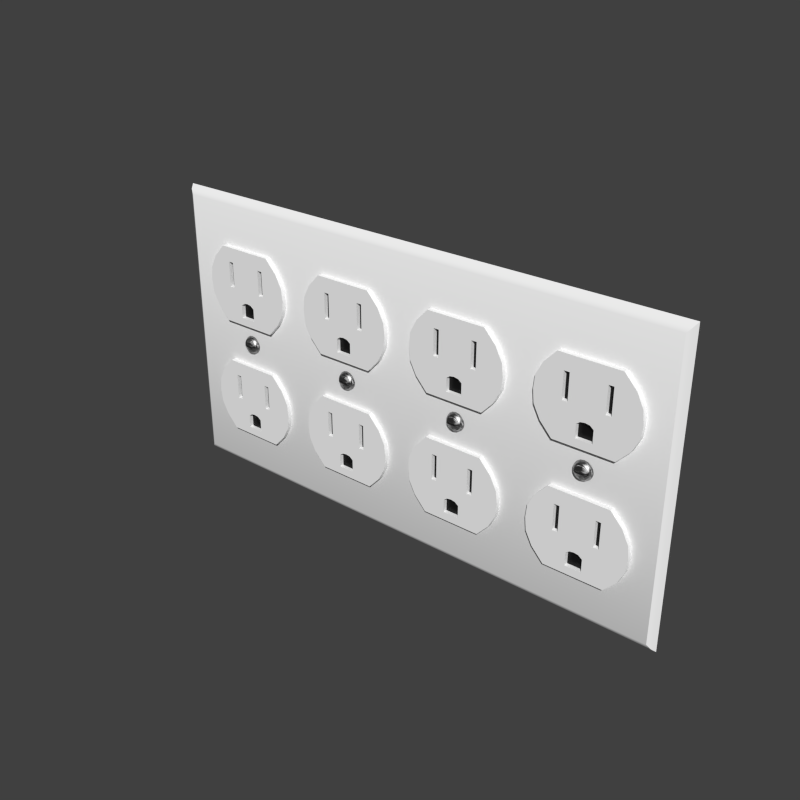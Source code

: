 # Source: Outlet_4-Gang.blend  (saved by Blender 3.0.42; exported with 4.5.12 LTS)
import bpy
from mathutils import Matrix  # noqa: F401  (used for matrix-valued properties, if any)

bpy.ops.wm.read_factory_settings(use_empty=True)
scene = bpy.context.scene
scene.name = 'Scene'

# ---- collections
col_collection_1 = bpy.data.collections.new('Collection 1'); scene.collection.children.link(col_collection_1)

# ---- materials (node trees are filled in below, after node groups)
mat_gloss_white_plastic = bpy.data.materials.new('Gloss White Plastic')
mat_gloss_white_plastic.alpha_threshold = 0.0
mat_gloss_white_plastic.roughness = 0.5
mat_gloss_white_plastic.line_color = (0.0, 0.0, 0.0, 1.0)
mat_stainless_steel = bpy.data.materials.new('Stainless Steel')
mat_stainless_steel.alpha_threshold = 0.0
mat_stainless_steel.roughness = 0.5
mat_stainless_steel.line_color = (0.0, 0.0, 0.0, 1.0)
mat_black_plastic = bpy.data.materials.new('Black Plastic')
mat_black_plastic.alpha_threshold = 0.0
mat_black_plastic.roughness = 0.5
mat_black_plastic.line_color = (0.0, 0.0, 0.0, 1.0)

# ---- node groups
ng_brushed = bpy.data.node_groups.new('Brushed', 'ShaderNodeTree')
_s = ng_brushed.interface.new_socket(name='Color', in_out='OUTPUT', socket_type='NodeSocketColor')
_s = ng_brushed.interface.new_socket(name='Vector', in_out='INPUT', socket_type='NodeSocketVector')
_s.min_value = -1.0
_s.max_value = 1.0
_s = ng_brushed.interface.new_socket(name='Scale', in_out='INPUT', socket_type='NodeSocketFloat')
_s.default_value = 15.0
_s.min_value = -1000.0
_s.max_value = 1000.0
_N = ng_brushed.nodes; _L = ng_brushed.links
n0 = _N.new('ShaderNodeMapping'); n0.name = 'Mapping'; n0.location = (-294, 153)
n0.inputs[3].default_value = (0.1, 1000.0, 1.0)
n1 = _N.new('ShaderNodeValToRGB'); n1.name = 'ColorRamp.002'; n1.location = (311, 4)
n1.color_ramp.interpolation = 'B_SPLINE'
while len(n1.color_ramp.elements) > 1: n1.color_ramp.elements.remove(n1.color_ramp.elements[-1])
n1.color_ramp.elements[0].position = 0.1136; n1.color_ramp.elements[0].color = (0.0, 0.0, 0.0, 1.0)
_e = n1.color_ramp.elements.new(0.4955); _e.color = (0.1708, 0.1708, 0.1708, 0.5074)
_e = n1.color_ramp.elements.new(1.0); _e.color = (1.0, 1.0, 1.0, 0.0)
n2 = _N.new('NodeGroupOutput'); n2.name = 'Group Output'; n2.location = (636, 29)
n3 = _N.new('ShaderNodeTexNoise'); n3.name = 'Noise Texture'; n3.location = (52, -12)
n3.width = 150
n3.inputs[3].default_value = 1.0
n3.inputs[8].default_value = 8.0
n4 = _N.new('NodeGroupInput'); n4.name = 'Group Input'; n4.location = (-508, 131)
_L.new(n4.outputs[0], n0.inputs[0])
_L.new(n0.outputs[0], n3.inputs[0])
_L.new(n3.outputs[0], n1.inputs[0])
_L.new(n1.outputs[0], n2.inputs[0])
_L.new(n4.outputs[1], n3.inputs[2])
n2.is_active_output = True

# ---- material node trees
mat_gloss_white_plastic.use_nodes = True; mat_gloss_white_plastic.node_tree.nodes.clear()
_N = mat_gloss_white_plastic.node_tree.nodes; _L = mat_gloss_white_plastic.node_tree.links
n0 = _N.new('ShaderNodeOutputMaterial'); n0.name = 'Material Output'; n0.location = (300, 300)
n0.width = 120
n1 = _N.new('ShaderNodeBsdfDiffuse'); n1.name = 'Diffuse BSDF'; n1.location = (-113, 376)
n1.inputs[0].default_value = (0.9425, 0.9425, 0.9425, 1.0)
n2 = _N.new('ShaderNodeMixShader'); n2.name = 'Mix Shader'; n2.location = (95, 307)
n2.width = 150
n2.inputs[0].default_value = 0.02
n3 = _N.new('ShaderNodeBsdfAnisotropic'); n3.name = 'Glossy BSDF'; n3.location = (-112, 226)
n3.distribution = 'BECKMANN'
n3.inputs[1].default_value = 0.3162
_L.new(n1.outputs[0], n2.inputs[1])
_L.new(n3.outputs[0], n2.inputs[2])
_L.new(n2.outputs[0], n0.inputs[0])
n0.is_active_output = True
mat_stainless_steel.use_nodes = True; mat_stainless_steel.node_tree.nodes.clear()
_N = mat_stainless_steel.node_tree.nodes; _L = mat_stainless_steel.node_tree.links
n0 = _N.new('ShaderNodeLayerWeight'); n0.name = 'Layer Weight'; n0.location = (114, 494)
n0.width = 150
n0.inputs[0].default_value = 0.15
n1 = _N.new('ShaderNodeMixShader'); n1.name = 'Mix Shader'; n1.location = (316, 430)
n1.width = 137
n2 = _N.new('ShaderNodeBsdfAnisotropic'); n2.name = 'Glossy BSDF.001'; n2.location = (94, 224)
n2.width = 169
n2.distribution = 'BECKMANN'
n2.inputs[1].default_value = 0.4472
n3 = _N.new('ShaderNodeBsdfAnisotropic'); n3.name = 'Glossy BSDF'; n3.location = (101, 387)
n3.width = 168
n3.distribution = 'BECKMANN'
n3.inputs[1].default_value = 0.4472
n4 = _N.new('ShaderNodeValToRGB'); n4.name = 'ColorRamp'; n4.location = (-310, 466)
n4.color_ramp.interpolation = 'B_SPLINE'
while len(n4.color_ramp.elements) > 1: n4.color_ramp.elements.remove(n4.color_ramp.elements[-1])
n4.color_ramp.elements[0].position = 0.0; n4.color_ramp.elements[0].color = (0.438, 0.438, 0.438, 1.0)
_e = n4.color_ramp.elements.new(1.0); _e.color = (0.1008, 0.1008, 0.1008, 1.0)
n5 = _N.new('ShaderNodeFresnel'); n5.name = 'Fresnel'; n5.location = (-566, 368)
n5.width = 124
n5.inputs[0].default_value = 2.45
n6 = _N.new('ShaderNodeBump'); n6.name = 'Bump'; n6.location = (-106, 232)
n6.width = 150
n6.inputs[0].default_value = 1.2
n6.inputs[1].default_value = 0.1
n6.inputs[2].default_value = 1.0
n7 = _N.new('ShaderNodeGamma'); n7.name = 'Gamma'; n7.location = (-287, 197)
n7.inputs[1].default_value = 9.0
n8 = _N.new('ShaderNodeOutputMaterial'); n8.name = 'Material Output'; n8.location = (486, 423)
n8.width = 120
n9 = _N.new('ShaderNodeTexCoord'); n9.name = 'Texture Coordinate'; n9.location = (-644, 237)
n9.width = 150
n10 = _N.new('ShaderNodeGroup'); n10.name = 'Group'; n10.location = (-459, 205)
n10.width = 142
n10.node_tree = ng_brushed
n10.inputs[1].default_value = 1.0
_L.new(n3.outputs[0], n1.inputs[1])
_L.new(n1.outputs[0], n8.inputs[0])
_L.new(n2.outputs[0], n1.inputs[2])
_L.new(n0.outputs[1], n1.inputs[0])
_L.new(n6.outputs[0], n3.inputs[4])
_L.new(n6.outputs[0], n2.inputs[4])
_L.new(n4.outputs[0], n3.inputs[0])
_L.new(n7.outputs[0], n6.inputs[3])
_L.new(n10.outputs[0], n7.inputs[0])
_L.new(n5.outputs[0], n4.inputs[0])
_L.new(n9.outputs[3], n10.inputs[0])
n8.is_active_output = True
mat_black_plastic.use_nodes = True; mat_black_plastic.node_tree.nodes.clear()
_N = mat_black_plastic.node_tree.nodes; _L = mat_black_plastic.node_tree.links
n0 = _N.new('ShaderNodeOutputMaterial'); n0.name = 'Material Output'; n0.location = (300, 300)
n0.width = 120
n1 = _N.new('ShaderNodeBsdfDiffuse'); n1.name = 'Diffuse BSDF'; n1.location = (-113, 376)
n1.inputs[0].default_value = (0.007938, 0.007938, 0.007938, 1.0)
n2 = _N.new('ShaderNodeMixShader'); n2.name = 'Mix Shader'; n2.location = (95, 307)
n2.width = 150
n2.inputs[0].default_value = 0.02
n3 = _N.new('ShaderNodeBsdfAnisotropic'); n3.name = 'Glossy BSDF'; n3.location = (-112, 226)
n3.distribution = 'BECKMANN'
n3.inputs[1].default_value = 0.3162
_L.new(n1.outputs[0], n2.inputs[1])
_L.new(n3.outputs[0], n2.inputs[2])
_L.new(n2.outputs[0], n0.inputs[0])
n0.is_active_output = True

# ---- world
world_world = bpy.data.worlds.new('World'); scene.world = world_world
world_world.color = (0.05088, 0.05088, 0.05088)
world_world.use_sun_shadow = False
world_world.sun_shadow_jitter_overblur = 0.0
world_world.cycles.sampling_method = 'MANUAL'
world_world.cycles.sample_map_resolution = 256

# ---- meshes
me_socket = bpy.data.meshes.new('Socket')
me_socket.from_pydata([(0.02947, -0.002786, 0.06048), (0.02829, -0.002786, 0.0597), (0.0275, -0.002786, 0.05853), (0.02722, -0.002786, 0.05715), (0.0275, -0.002786, 0.05577), (0.02829, -0.002786, 0.0546), (0.02947, -0.002786, 0.05382), (0.02858, -0.003814, 0.0549), (0.02789, -0.003814, 0.05593), (0.02764, -0.003814, 0.05715), (0.02789, -0.003814, 0.05837), (0.02858, -0.003814, 0.0594), (0.02963, -0.003814, 0.06009), (0.02963, -0.003814, 0.05421), (0.02889, -0.004316, 0.0552), (0.02829, -0.004316, 0.05609), (0.02814, -0.004316, 0.05715), (0.02829, -0.004316, 0.05821), (0.02889, -0.004316, 0.0591), (0.02979, -0.004316, 0.0597), (0.02979, -0.004316, 0.0546), (0.03006, -0.005079, 0.05669), (0.02904, -0.005079, 0.05669), (0.02904, -0.005079, 0.05761), (0.03006, -0.005079, 0.05761), (0.03043, -0.005079, 0.05761), (0.03043, -0.005079, 0.05669), (0.02904, -0.004316, 0.05761), (0.03006, -0.004316, 0.05761), (0.03043, -0.004316, 0.05761), (0.03043, -0.004316, 0.05669), (0.02732, -0.002786, 0.05646), (0.02773, -0.003814, 0.05654), (0.02814, -0.004316, 0.05768), (0.02773, -0.003814, 0.05776), (0.02732, -0.002786, 0.05784), (0.02904, -0.004316, 0.05715), (0.03006, -0.004316, 0.05715), (0.03043, -0.004316, 0.05715), (0.02904, -0.004316, 0.05669), (0.03006, -0.004316, 0.05669), (0.02814, -0.004316, 0.05662), (0.02819, -0.002786, 0.05715), (0.03086, -0.002786, 0.05715), (0.03086, -0.002786, 0.06075), (0.03225, -0.002786, 0.06048), (0.03343, -0.002786, 0.0597), (0.03422, -0.002786, 0.05853), (0.0345, -0.002786, 0.05715), (0.03422, -0.002786, 0.05577), (0.03343, -0.002786, 0.0546), (0.03225, -0.002786, 0.05382), (0.03086, -0.002786, 0.05355), (0.03314, -0.003814, 0.0549), (0.03383, -0.003814, 0.05593), (0.03408, -0.003814, 0.05715), (0.03383, -0.003814, 0.05837), (0.03314, -0.003814, 0.0594), (0.03209, -0.003814, 0.06009), (0.03086, -0.003814, 0.06034), (0.03209, -0.003814, 0.05421), (0.03086, -0.003814, 0.05396), (0.03283, -0.004316, 0.0552), (0.03343, -0.004316, 0.05609), (0.03358, -0.004316, 0.05715), (0.03343, -0.004316, 0.05821), (0.03283, -0.004316, 0.0591), (0.03193, -0.004316, 0.0597), (0.03086, -0.004316, 0.05991), (0.03193, -0.004316, 0.0546), (0.03086, -0.004316, 0.05439), (0.03166, -0.005079, 0.05669), (0.03268, -0.005079, 0.05669), (0.03268, -0.005079, 0.05761), (0.03166, -0.005079, 0.05761), (0.0313, -0.005079, 0.05761), (0.03086, -0.005079, 0.05761), (0.0313, -0.005079, 0.05669), (0.03086, -0.005079, 0.05669), (0.03268, -0.004316, 0.05761), (0.03166, -0.004316, 0.05761), (0.0313, -0.004316, 0.05761), (0.03086, -0.004316, 0.05761), (0.0313, -0.004316, 0.05669), (0.03086, -0.004316, 0.05669), (0.0344, -0.002786, 0.05646), (0.03399, -0.003814, 0.05654), (0.03358, -0.004316, 0.05768), (0.03399, -0.003814, 0.05776), (0.0344, -0.002786, 0.05784), (0.03268, -0.004316, 0.05715), (0.03166, -0.004316, 0.05715), (0.0313, -0.004316, 0.05715), (0.03086, -0.004316, 0.05715), (0.03268, -0.004316, 0.05669), (0.03166, -0.004316, 0.05669), (0.03358, -0.004316, 0.05662), (0.03353, -0.002786, 0.05715), (0.01951, -0.002589, 0.01777), (0.01951, -0.002589, 0.04788), (0.01178, -0.002589, 0.03283), (0.01231, -0.002589, 0.02781), (0.01489, -0.002589, 0.02279), (0.01231, -0.002589, 0.03785), (0.01489, -0.002589, 0.04286), (0.02222, -0.002589, 0.01777), (0.02222, -0.002589, 0.04788), (0.02222, -0.002683, 0.03209), (0.02917, -0.002589, 0.04788), (0.02222, -0.002683, 0.03785), (0.02222, -0.002683, 0.04213), (0.02774, -0.002589, 0.01777), (0.02429, -0.002589, 0.04788), (0.02429, -0.002683, 0.03209), (0.02774, -0.002683, 0.02079), (0.02774, -0.002683, 0.02582), (0.02429, -0.002683, 0.03785), (0.02429, -0.002683, 0.04213), (0.01951, -0.004372, 0.01777), (0.01951, -0.004372, 0.04788), (0.01178, -0.004372, 0.03283), (0.01231, -0.004372, 0.02781), (0.01489, -0.004372, 0.02279), (0.01231, -0.004372, 0.03785), (0.01489, -0.004372, 0.04286), (0.02222, -0.004372, 0.01777), (0.02222, -0.004372, 0.04788), (0.02222, -0.004372, 0.03209), (0.02222, -0.004372, 0.02079), (0.02222, -0.004372, 0.02719), (0.02222, -0.004372, 0.03785), (0.02222, -0.004372, 0.04213), (0.02774, -0.004372, 0.01777), (0.02429, -0.004372, 0.04788), (0.02429, -0.004372, 0.03209), (0.02774, -0.004372, 0.02079), (0.02774, -0.004372, 0.02582), (0.02429, -0.004372, 0.03785), (0.02429, -0.004372, 0.04213), (0.02917, -0.002683, 0.02691), (0.02917, -0.004372, 0.04788), (0.02917, -0.004372, 0.03209), (0.02917, -0.004372, 0.02691), (0.02917, -0.004372, 0.03785), (0.02917, -0.004372, 0.04213), (0.03086, -0.002589, 0.04788), (0.03086, -0.002589, 0.01777), (0.04221, -0.002589, 0.01777), (0.04221, -0.002589, 0.04788), (0.04994, -0.002589, 0.03283), (0.03086, -0.002683, 0.02719), (0.03086, -0.002683, 0.02079), (0.04941, -0.002589, 0.02781), (0.04683, -0.002589, 0.02279), (0.04941, -0.002589, 0.03785), (0.04683, -0.002589, 0.04286), (0.0395, -0.002589, 0.01777), (0.0395, -0.002589, 0.04788), (0.0395, -0.002683, 0.03209), (0.03255, -0.002589, 0.04788), (0.0395, -0.002683, 0.03785), (0.0395, -0.002683, 0.04213), (0.03398, -0.002589, 0.01777), (0.03743, -0.002589, 0.04788), (0.03743, -0.002683, 0.03209), (0.03398, -0.002683, 0.02079), (0.03398, -0.002683, 0.02582), (0.03743, -0.002683, 0.03785), (0.03743, -0.002683, 0.04213), (0.03086, -0.004372, 0.04788), (0.03086, -0.004372, 0.01777), (0.04221, -0.004372, 0.01777), (0.04221, -0.004372, 0.04788), (0.03086, -0.004372, 0.03209), (0.04994, -0.004372, 0.03283), (0.03086, -0.004372, 0.02719), (0.03086, -0.004372, 0.02079), (0.04941, -0.004372, 0.02781), (0.04683, -0.004372, 0.02279), (0.03086, -0.004372, 0.03785), (0.03086, -0.004372, 0.04213), (0.04941, -0.004372, 0.03785), (0.04683, -0.004372, 0.04286), (0.0395, -0.004372, 0.01777), (0.0395, -0.004372, 0.04788), (0.0395, -0.004372, 0.03209), (0.0395, -0.004372, 0.02079), (0.0395, -0.004372, 0.02719), (0.0395, -0.004372, 0.03785), (0.0395, -0.004372, 0.04213), (0.03398, -0.004372, 0.01777), (0.03743, -0.004372, 0.04788), (0.03743, -0.004372, 0.03209), (0.03398, -0.004372, 0.02079), (0.03398, -0.004372, 0.02582), (0.03743, -0.004372, 0.03785), (0.03743, -0.004372, 0.04213), (0.03255, -0.002683, 0.02691), (0.03255, -0.004372, 0.04788), (0.03255, -0.004372, 0.03209), (0.03255, -0.004372, 0.02691), (0.03255, -0.004372, 0.03785), (0.03255, -0.004372, 0.04213), (0.03086, -0.002683, 0.02582), (0.01951, -0.002589, 0.06495), (0.01951, -0.002589, 0.09506), (0.01178, -0.002589, 0.08001), (0.01231, -0.002589, 0.07499), (0.01489, -0.002589, 0.06997), (0.01231, -0.002589, 0.08502), (0.01489, -0.002589, 0.09004), (0.02222, -0.002589, 0.06495), (0.02222, -0.002589, 0.09506), (0.02222, -0.002683, 0.07927), (0.02917, -0.002589, 0.09506), (0.02222, -0.002683, 0.08502), (0.02222, -0.002683, 0.0893), (0.02774, -0.002589, 0.06495), (0.02429, -0.002589, 0.09506), (0.02429, -0.002683, 0.07927), (0.02774, -0.002683, 0.06796), (0.02774, -0.002683, 0.073), (0.02429, -0.002683, 0.08502), (0.02429, -0.002683, 0.0893), (0.01951, -0.004372, 0.06495), (0.01951, -0.004372, 0.09506), (0.01178, -0.004372, 0.08001), (0.01231, -0.004372, 0.07499), (0.01489, -0.004372, 0.06997), (0.01231, -0.004372, 0.08502), (0.01489, -0.004372, 0.09004), (0.02222, -0.004372, 0.06495), (0.02222, -0.004372, 0.09506), (0.02222, -0.004372, 0.07927), (0.02222, -0.004372, 0.06796), (0.02222, -0.004372, 0.07437), (0.02222, -0.004372, 0.08502), (0.02222, -0.004372, 0.0893), (0.02774, -0.004372, 0.06495), (0.02429, -0.004372, 0.09506), (0.02774, -0.004372, 0.06796), (0.02774, -0.004372, 0.073), (0.02429, -0.004372, 0.08502), (0.02429, -0.004372, 0.0893), (0.02917, -0.002683, 0.07409), (0.02917, -0.004372, 0.09506), (0.02917, -0.004372, 0.07927), (0.02917, -0.004372, 0.07409), (0.02917, -0.004372, 0.08502), (0.02917, -0.004372, 0.0893), (0.02429, -0.002589, 0.06495), (0.02256, -0.002683, 0.07927), (0.02429, -0.004372, 0.06495), (0.02429, -0.004372, 0.07927), (0.02429, -0.004372, 0.06796), (0.02429, -0.004372, 0.07368), (0.03086, -0.002589, 0.09506), (0.03086, -0.002589, 0.06495), (0.04221, -0.002589, 0.06495), (0.04221, -0.002589, 0.09506), (0.04994, -0.002589, 0.08001), (0.03086, -0.002683, 0.07437), (0.03086, -0.002683, 0.06796), (0.04941, -0.002589, 0.07499), (0.04683, -0.002589, 0.06997), (0.04941, -0.002589, 0.08502), (0.04683, -0.002589, 0.09004), (0.0395, -0.002589, 0.06495), (0.0395, -0.002589, 0.09506), (0.0395, -0.002683, 0.07927), (0.03255, -0.002589, 0.09506), (0.0395, -0.002683, 0.08502), (0.0395, -0.002683, 0.0893), (0.03398, -0.002589, 0.06495), (0.03743, -0.002589, 0.09506), (0.03743, -0.002683, 0.07927), (0.03398, -0.002683, 0.06796), (0.03398, -0.002683, 0.073), (0.03743, -0.002683, 0.08502), (0.03743, -0.002683, 0.0893), (0.03086, -0.004372, 0.09506), (0.03086, -0.004372, 0.06495), (0.04221, -0.004372, 0.06495), (0.04221, -0.004372, 0.09506), (0.03086, -0.004372, 0.07927), (0.04994, -0.004372, 0.08001), (0.03086, -0.004372, 0.07437), (0.03086, -0.004372, 0.06796), (0.04941, -0.004372, 0.07499), (0.04683, -0.004372, 0.06997), (0.03086, -0.004372, 0.08502), (0.03086, -0.004372, 0.0893), (0.04941, -0.004372, 0.08502), (0.04683, -0.004372, 0.09004), (0.0395, -0.004372, 0.06495), (0.0395, -0.004372, 0.09506), (0.0395, -0.004372, 0.07927), (0.0395, -0.004372, 0.06796), (0.0395, -0.004372, 0.07437), (0.0395, -0.004372, 0.08502), (0.0395, -0.004372, 0.0893), (0.03398, -0.004372, 0.06495), (0.03743, -0.004372, 0.09506), (0.03398, -0.004372, 0.06796), (0.03398, -0.004372, 0.073), (0.03743, -0.004372, 0.08502), (0.03743, -0.004372, 0.0893), (0.03255, -0.002683, 0.07409), (0.03255, -0.004372, 0.09506), (0.03255, -0.004372, 0.07927), (0.03255, -0.004372, 0.07409), (0.03255, -0.004372, 0.08502), (0.03255, -0.004372, 0.0893), (0.03086, -0.002683, 0.073), (0.03743, -0.002589, 0.06495), (0.03916, -0.002683, 0.07927), (0.03743, -0.004372, 0.06495), (0.03743, -0.004372, 0.07927), (0.03743, -0.004372, 0.06796), (0.03743, -0.004372, 0.07368), (4.188e-08, 1.386e-06, -7.488e-08), (4.188e-08, 1.386e-06, 0.1143), (0.002483, -0.002589, 0.003288), (0.001037, -0.001721, 0.001578), (0.001037, -0.001721, 0.1127), (0.002483, -0.002589, 0.111), (0.2083, 1.386e-06, -7.488e-08), (0.2083, 1.386e-06, 0.1143), (0.2058, -0.002589, 0.003288), (0.2072, -0.001721, 0.001578), (0.2072, -0.001721, 0.1127), (0.2058, -0.002589, 0.111), (0.1272, -0.002786, 0.06048), (0.126, -0.002786, 0.0597), (0.1252, -0.002786, 0.05853), (0.1249, -0.002786, 0.05715), (0.1252, -0.002786, 0.05577), (0.126, -0.002786, 0.0546), (0.1272, -0.002786, 0.05382), (0.1263, -0.003814, 0.0549), (0.1256, -0.003814, 0.05593), (0.1254, -0.003814, 0.05715), (0.1256, -0.003814, 0.05837), (0.1263, -0.003814, 0.0594), (0.1273, -0.003814, 0.06009), (0.1273, -0.003814, 0.05421), (0.1266, -0.004316, 0.0552), (0.126, -0.004316, 0.05609), (0.1259, -0.004316, 0.05715), (0.126, -0.004316, 0.05821), (0.1266, -0.004316, 0.0591), (0.1275, -0.004316, 0.0597), (0.1275, -0.004316, 0.0546), (0.1278, -0.005079, 0.05669), (0.1268, -0.005079, 0.05669), (0.1268, -0.005079, 0.05761), (0.1278, -0.005079, 0.05761), (0.1281, -0.005079, 0.05761), (0.1281, -0.005079, 0.05669), (0.1268, -0.004316, 0.05761), (0.1278, -0.004316, 0.05761), (0.1281, -0.004316, 0.05761), (0.1281, -0.004316, 0.05669), (0.125, -0.002786, 0.05646), (0.1254, -0.003814, 0.05654), (0.1259, -0.004316, 0.05768), (0.1254, -0.003814, 0.05776), (0.125, -0.002786, 0.05784), (0.1268, -0.004316, 0.05715), (0.1278, -0.004316, 0.05715), (0.1281, -0.004316, 0.05715), (0.1268, -0.004316, 0.05669), (0.1278, -0.004316, 0.05669), (0.1259, -0.004316, 0.05662), (0.1259, -0.002786, 0.05715), (0.1286, -0.002786, 0.05715), (0.1286, -0.002786, 0.06075), (0.13, -0.002786, 0.06048), (0.1311, -0.002786, 0.0597), (0.1319, -0.002786, 0.05853), (0.1322, -0.002786, 0.05715), (0.1319, -0.002786, 0.05577), (0.1311, -0.002786, 0.0546), (0.13, -0.002786, 0.05382), (0.1286, -0.002786, 0.05355), (0.1308, -0.003814, 0.0549), (0.1315, -0.003814, 0.05593), (0.1318, -0.003814, 0.05715), (0.1315, -0.003814, 0.05837), (0.1308, -0.003814, 0.0594), (0.1298, -0.003814, 0.06009), (0.1286, -0.003814, 0.06034), (0.1298, -0.003814, 0.05421), (0.1286, -0.003814, 0.05396), (0.1305, -0.004316, 0.0552), (0.1311, -0.004316, 0.05609), (0.1313, -0.004316, 0.05715), (0.1311, -0.004316, 0.05821), (0.1305, -0.004316, 0.0591), (0.1296, -0.004316, 0.0597), (0.1286, -0.004316, 0.05991), (0.1296, -0.004316, 0.0546), (0.1286, -0.004316, 0.05439), (0.1294, -0.005079, 0.05669), (0.1304, -0.005079, 0.05669), (0.1304, -0.005079, 0.05761), (0.1294, -0.005079, 0.05761), (0.129, -0.005079, 0.05761), (0.1286, -0.005079, 0.05761), (0.129, -0.005079, 0.05669), (0.1286, -0.005079, 0.05669), (0.1304, -0.004316, 0.05761), (0.1294, -0.004316, 0.05761), (0.129, -0.004316, 0.05761), (0.1286, -0.004316, 0.05761), (0.129, -0.004316, 0.05669), (0.1286, -0.004316, 0.05669), (0.1321, -0.002786, 0.05646), (0.1317, -0.003814, 0.05654), (0.1313, -0.004316, 0.05768), (0.1317, -0.003814, 0.05776), (0.1321, -0.002786, 0.05784), (0.1304, -0.004316, 0.05715), (0.1294, -0.004316, 0.05715), (0.129, -0.004316, 0.05715), (0.1286, -0.004316, 0.05715), (0.1304, -0.004316, 0.05669), (0.1294, -0.004316, 0.05669), (0.1313, -0.004316, 0.05662), (0.1312, -0.002786, 0.05715), (0.1172, -0.002589, 0.01777), (0.1172, -0.002589, 0.04788), (0.1095, -0.002589, 0.03283), (0.11, -0.002589, 0.02781), (0.1126, -0.002589, 0.02279), (0.11, -0.002589, 0.03785), (0.1126, -0.002589, 0.04286), (0.1199, -0.002589, 0.01777), (0.1199, -0.002589, 0.04788), (0.1199, -0.002683, 0.03209), (0.1269, -0.002589, 0.04788), (0.1199, -0.002683, 0.03785), (0.1199, -0.002683, 0.04213), (0.1255, -0.002589, 0.01777), (0.122, -0.002589, 0.04788), (0.122, -0.002683, 0.03209), (0.1255, -0.002683, 0.02079), (0.1255, -0.002683, 0.02582), (0.122, -0.002683, 0.03785), (0.122, -0.002683, 0.04213), (0.1172, -0.004372, 0.01777), (0.1172, -0.004372, 0.04788), (0.1095, -0.004372, 0.03283), (0.11, -0.004372, 0.02781), (0.1126, -0.004372, 0.02279), (0.11, -0.004372, 0.03785), (0.1126, -0.004372, 0.04286), (0.1199, -0.004372, 0.01777), (0.1199, -0.004372, 0.04788), (0.1199, -0.004372, 0.03209), (0.1199, -0.004372, 0.02079), (0.1199, -0.004372, 0.02719), (0.1199, -0.004372, 0.03785), (0.1199, -0.004372, 0.04213), (0.1255, -0.004372, 0.01777), (0.122, -0.004372, 0.04788), (0.122, -0.004372, 0.03209), (0.1255, -0.004372, 0.02079), (0.1255, -0.004372, 0.02582), (0.122, -0.004372, 0.03785), (0.122, -0.004372, 0.04213), (0.1269, -0.002683, 0.02691), (0.1269, -0.004372, 0.04788), (0.1269, -0.004372, 0.03209), (0.1269, -0.004372, 0.02691), (0.1269, -0.004372, 0.03785), (0.1269, -0.004372, 0.04213), (0.1286, -0.002589, 0.04788), (0.1286, -0.002589, 0.01777), (0.1399, -0.002589, 0.01777), (0.1399, -0.002589, 0.04788), (0.1477, -0.002589, 0.03283), (0.1286, -0.002683, 0.02719), (0.1286, -0.002683, 0.02079), (0.1471, -0.002589, 0.02781), (0.1445, -0.002589, 0.02279), (0.1471, -0.002589, 0.03785), (0.1445, -0.002589, 0.04286), (0.1372, -0.002589, 0.01777), (0.1372, -0.002589, 0.04788), (0.1372, -0.002683, 0.03209), (0.1303, -0.002589, 0.04788), (0.1372, -0.002683, 0.03785), (0.1372, -0.002683, 0.04213), (0.1317, -0.002589, 0.01777), (0.1351, -0.002589, 0.04788), (0.1351, -0.002683, 0.03209), (0.1317, -0.002683, 0.02079), (0.1317, -0.002683, 0.02582), (0.1351, -0.002683, 0.03785), (0.1351, -0.002683, 0.04213), (0.1286, -0.004372, 0.04788), (0.1286, -0.004372, 0.01777), (0.1399, -0.004372, 0.01777), (0.1399, -0.004372, 0.04788), (0.1286, -0.004372, 0.03209), (0.1477, -0.004372, 0.03283), (0.1286, -0.004372, 0.02719), (0.1286, -0.004372, 0.02079), (0.1471, -0.004372, 0.02781), (0.1445, -0.004372, 0.02279), (0.1286, -0.004372, 0.03785), (0.1286, -0.004372, 0.04213), (0.1471, -0.004372, 0.03785), (0.1445, -0.004372, 0.04286), (0.1372, -0.004372, 0.01777), (0.1372, -0.004372, 0.04788), (0.1372, -0.004372, 0.03209), (0.1372, -0.004372, 0.02079), (0.1372, -0.004372, 0.02719), (0.1372, -0.004372, 0.03785), (0.1372, -0.004372, 0.04213), (0.1317, -0.004372, 0.01777), (0.1351, -0.004372, 0.04788), (0.1351, -0.004372, 0.03209), (0.1317, -0.004372, 0.02079), (0.1317, -0.004372, 0.02582), (0.1351, -0.004372, 0.03785), (0.1351, -0.004372, 0.04213), (0.1303, -0.002683, 0.02691), (0.1303, -0.004372, 0.04788), (0.1303, -0.004372, 0.03209), (0.1303, -0.004372, 0.02691), (0.1303, -0.004372, 0.03785), (0.1303, -0.004372, 0.04213), (0.1286, -0.002683, 0.02582), (0.1172, -0.002589, 0.06495), (0.1172, -0.002589, 0.09506), (0.1095, -0.002589, 0.08001), (0.11, -0.002589, 0.07499), (0.1126, -0.002589, 0.06997), (0.11, -0.002589, 0.08502), (0.1126, -0.002589, 0.09004), (0.1199, -0.002589, 0.06495), (0.1199, -0.002589, 0.09506), (0.1199, -0.002683, 0.07927), (0.1269, -0.002589, 0.09506), (0.1199, -0.002683, 0.08502), (0.1199, -0.002683, 0.0893), (0.1255, -0.002589, 0.06495), (0.122, -0.002589, 0.09506), (0.122, -0.002683, 0.07927), (0.1255, -0.002683, 0.06796), (0.1255, -0.002683, 0.073), (0.122, -0.002683, 0.08502), (0.122, -0.002683, 0.0893), (0.1172, -0.004372, 0.06495), (0.1172, -0.004372, 0.09506), (0.1095, -0.004372, 0.08001), (0.11, -0.004372, 0.07499), (0.1126, -0.004372, 0.06997), (0.11, -0.004372, 0.08502), (0.1126, -0.004372, 0.09004), (0.1199, -0.004372, 0.06495), (0.1199, -0.004372, 0.09506), (0.1199, -0.004372, 0.07927), (0.1199, -0.004372, 0.06796), (0.1199, -0.004372, 0.07437), (0.1199, -0.004372, 0.08502), (0.1199, -0.004372, 0.0893), (0.1255, -0.004372, 0.06495), (0.122, -0.004372, 0.09506), (0.1255, -0.004372, 0.06796), (0.1255, -0.004372, 0.073), (0.122, -0.004372, 0.08502), (0.122, -0.004372, 0.0893), (0.1269, -0.002683, 0.07409), (0.1269, -0.004372, 0.09506), (0.1269, -0.004372, 0.07927), (0.1269, -0.004372, 0.07409), (0.1269, -0.004372, 0.08502), (0.1269, -0.004372, 0.0893), (0.122, -0.002589, 0.06495), (0.1203, -0.002683, 0.07927), (0.122, -0.004372, 0.06495), (0.122, -0.004372, 0.07927), (0.122, -0.004372, 0.06796), (0.122, -0.004372, 0.07368), (0.1286, -0.002589, 0.09506), (0.1286, -0.002589, 0.06495), (0.1399, -0.002589, 0.06495), (0.1399, -0.002589, 0.09506), (0.1477, -0.002589, 0.08001), (0.1286, -0.002683, 0.07437), (0.1286, -0.002683, 0.06796), (0.1471, -0.002589, 0.07499), (0.1445, -0.002589, 0.06997), (0.1471, -0.002589, 0.08502), (0.1445, -0.002589, 0.09004), (0.1372, -0.002589, 0.06495), (0.1372, -0.002589, 0.09506), (0.1372, -0.002683, 0.07927), (0.1303, -0.002589, 0.09506), (0.1372, -0.002683, 0.08502), (0.1372, -0.002683, 0.0893), (0.1317, -0.002589, 0.06495), (0.1351, -0.002589, 0.09506), (0.1351, -0.002683, 0.07927), (0.1317, -0.002683, 0.06796), (0.1317, -0.002683, 0.073), (0.1351, -0.002683, 0.08502), (0.1351, -0.002683, 0.0893), (0.1286, -0.004372, 0.09506), (0.1286, -0.004372, 0.06495), (0.1399, -0.004372, 0.06495), (0.1399, -0.004372, 0.09506), (0.1286, -0.004372, 0.07927), (0.1477, -0.004372, 0.08001), (0.1286, -0.004372, 0.07437), (0.1286, -0.004372, 0.06796), (0.1471, -0.004372, 0.07499), (0.1445, -0.004372, 0.06997), (0.1286, -0.004372, 0.08502), (0.1286, -0.004372, 0.0893), (0.1471, -0.004372, 0.08502), (0.1445, -0.004372, 0.09004), (0.1372, -0.004372, 0.06495), (0.1372, -0.004372, 0.09506), (0.1372, -0.004372, 0.07927), (0.1372, -0.004372, 0.06796), (0.1372, -0.004372, 0.07437), (0.1372, -0.004372, 0.08502), (0.1372, -0.004372, 0.0893), (0.1317, -0.004372, 0.06495), (0.1351, -0.004372, 0.09506), (0.1317, -0.004372, 0.06796), (0.1317, -0.004372, 0.073), (0.1351, -0.004372, 0.08502), (0.1351, -0.004372, 0.0893), (0.1303, -0.002683, 0.07409), (0.1303, -0.004372, 0.09506), (0.1303, -0.004372, 0.07927), (0.1303, -0.004372, 0.07409), (0.1303, -0.004372, 0.08502), (0.1303, -0.004372, 0.0893), (0.1286, -0.002683, 0.073), (0.1351, -0.002589, 0.06495), (0.1369, -0.002683, 0.07927), (0.1351, -0.004372, 0.06495), (0.1351, -0.004372, 0.07927), (0.1351, -0.004372, 0.06796), (0.1351, -0.004372, 0.07368), (0.07832, -0.002786, 0.06048), (0.07714, -0.002786, 0.0597), (0.07635, -0.002786, 0.05853), (0.07608, -0.002786, 0.05715), (0.07635, -0.002786, 0.05577), (0.07714, -0.002786, 0.0546), (0.07832, -0.002786, 0.05382), (0.07744, -0.003814, 0.0549), (0.07674, -0.003814, 0.05593), (0.0765, -0.003814, 0.05715), (0.07674, -0.003814, 0.05837), (0.07744, -0.003814, 0.0594), (0.07848, -0.003814, 0.06009), (0.07848, -0.003814, 0.05421), (0.07775, -0.004316, 0.0552), (0.07714, -0.004316, 0.05609), (0.07699, -0.004316, 0.05715), (0.07714, -0.004316, 0.05821), (0.07775, -0.004316, 0.0591), (0.07865, -0.004316, 0.0597), (0.07865, -0.004316, 0.0546), (0.07891, -0.005079, 0.05669), (0.0779, -0.005079, 0.05669), (0.0779, -0.005079, 0.05761), (0.07891, -0.005079, 0.05761), (0.07928, -0.005079, 0.05761), (0.07928, -0.005079, 0.05669), (0.0779, -0.004316, 0.05761), (0.07891, -0.004316, 0.05761), (0.07928, -0.004316, 0.05761), (0.07928, -0.004316, 0.05669), (0.07618, -0.002786, 0.05646), (0.07658, -0.003814, 0.05654), (0.07699, -0.004316, 0.05768), (0.07658, -0.003814, 0.05776), (0.07618, -0.002786, 0.05784), (0.0779, -0.004316, 0.05715), (0.07891, -0.004316, 0.05715), (0.07928, -0.004316, 0.05715), (0.0779, -0.004316, 0.05669), (0.07891, -0.004316, 0.05669), (0.07699, -0.004316, 0.05662), (0.07705, -0.002786, 0.05715), (0.07972, -0.002786, 0.05715), (0.07972, -0.002786, 0.06075), (0.08111, -0.002786, 0.06048), (0.08229, -0.002786, 0.0597), (0.08308, -0.002786, 0.05853), (0.08335, -0.002786, 0.05715), (0.08308, -0.002786, 0.05577), (0.08229, -0.002786, 0.0546), (0.08111, -0.002786, 0.05382), (0.07972, -0.002786, 0.05355), (0.08199, -0.003814, 0.0549), (0.08269, -0.003814, 0.05593), (0.08294, -0.003814, 0.05715), (0.08269, -0.003814, 0.05837), (0.08199, -0.003814, 0.0594), (0.08095, -0.003814, 0.06009), (0.07972, -0.003814, 0.06034), (0.08095, -0.003814, 0.05421), (0.07972, -0.003814, 0.05396), (0.08169, -0.004316, 0.0552), (0.08229, -0.004316, 0.05609), (0.08244, -0.004316, 0.05715), (0.08229, -0.004316, 0.05821), (0.08169, -0.004316, 0.0591), (0.08078, -0.004316, 0.0597), (0.07972, -0.004316, 0.05991), (0.08078, -0.004316, 0.0546), (0.07972, -0.004316, 0.05439), (0.08052, -0.005079, 0.05669), (0.08153, -0.005079, 0.05669), (0.08153, -0.005079, 0.05761), (0.08052, -0.005079, 0.05761), (0.08015, -0.005079, 0.05761), (0.07972, -0.005079, 0.05761), (0.08015, -0.005079, 0.05669), (0.07972, -0.005079, 0.05669), (0.08153, -0.004316, 0.05761), (0.08052, -0.004316, 0.05761), (0.08015, -0.004316, 0.05761), (0.07972, -0.004316, 0.05761), (0.08015, -0.004316, 0.05669), (0.07972, -0.004316, 0.05669), (0.08325, -0.002786, 0.05646), (0.08285, -0.003814, 0.05654), (0.08244, -0.004316, 0.05768), (0.08285, -0.003814, 0.05776), (0.08325, -0.002786, 0.05784), (0.08153, -0.004316, 0.05715), (0.08052, -0.004316, 0.05715), (0.08015, -0.004316, 0.05715), (0.07972, -0.004316, 0.05715), (0.08153, -0.004316, 0.05669), (0.08052, -0.004316, 0.05669), (0.08244, -0.004316, 0.05662), (0.08239, -0.002786, 0.05715), (0.06837, -0.002589, 0.01777), (0.06837, -0.002589, 0.04788), (0.06063, -0.002589, 0.03283), (0.06116, -0.002589, 0.02781), (0.06374, -0.002589, 0.02279), (0.06116, -0.002589, 0.03785), (0.06374, -0.002589, 0.04286), (0.07108, -0.002589, 0.01777), (0.07108, -0.002589, 0.04788), (0.07108, -0.002683, 0.03209), (0.07802, -0.002589, 0.04788), (0.07108, -0.002683, 0.03785), (0.07108, -0.002683, 0.04213), (0.0766, -0.002589, 0.01777), (0.07314, -0.002589, 0.04788), (0.07314, -0.002683, 0.03209), (0.0766, -0.002683, 0.02079), (0.0766, -0.002683, 0.02582), (0.07314, -0.002683, 0.03785), (0.07314, -0.002683, 0.04213), (0.06837, -0.004372, 0.01777), (0.06837, -0.004372, 0.04788), (0.06063, -0.004372, 0.03283), (0.06116, -0.004372, 0.02781), (0.06374, -0.004372, 0.02279), (0.06116, -0.004372, 0.03785), (0.06374, -0.004372, 0.04286), (0.07108, -0.004372, 0.01777), (0.07108, -0.004372, 0.04788), (0.07108, -0.004372, 0.03209), (0.07108, -0.004372, 0.02079), (0.07108, -0.004372, 0.02719), (0.07108, -0.004372, 0.03785), (0.07108, -0.004372, 0.04213), (0.0766, -0.004372, 0.01777), (0.07314, -0.004372, 0.04788), (0.07314, -0.004372, 0.03209), (0.0766, -0.004372, 0.02079), (0.0766, -0.004372, 0.02582), (0.07314, -0.004372, 0.03785), (0.07314, -0.004372, 0.04213), (0.07802, -0.002683, 0.02691), (0.07802, -0.004372, 0.04788), (0.07802, -0.004372, 0.03209), (0.07802, -0.004372, 0.02691), (0.07802, -0.004372, 0.03785), (0.07802, -0.004372, 0.04213), (0.07972, -0.002589, 0.04788), (0.07972, -0.002589, 0.01777), (0.09106, -0.002589, 0.01777), (0.09106, -0.002589, 0.04788), (0.0988, -0.002589, 0.03283), (0.07972, -0.002683, 0.02719), (0.07972, -0.002683, 0.02079), (0.09827, -0.002589, 0.02781), (0.09569, -0.002589, 0.02279), (0.09827, -0.002589, 0.03785), (0.09569, -0.002589, 0.04286), (0.08835, -0.002589, 0.01777), (0.08835, -0.002589, 0.04788), (0.08835, -0.002683, 0.03209), (0.08141, -0.002589, 0.04788), (0.08835, -0.002683, 0.03785), (0.08835, -0.002683, 0.04213), (0.08283, -0.002589, 0.01777), (0.08629, -0.002589, 0.04788), (0.08629, -0.002683, 0.03209), (0.08283, -0.002683, 0.02079), (0.08283, -0.002683, 0.02582), (0.08629, -0.002683, 0.03785), (0.08629, -0.002683, 0.04213), (0.07972, -0.004372, 0.04788), (0.07972, -0.004372, 0.01777), (0.09106, -0.004372, 0.01777), (0.09106, -0.004372, 0.04788), (0.07972, -0.004372, 0.03209), (0.0988, -0.004372, 0.03283), (0.07972, -0.004372, 0.02719), (0.07972, -0.004372, 0.02079), (0.09827, -0.004372, 0.02781), (0.09569, -0.004372, 0.02279), (0.07972, -0.004372, 0.03785), (0.07972, -0.004372, 0.04213), (0.09827, -0.004372, 0.03785), (0.09569, -0.004372, 0.04286), (0.08835, -0.004372, 0.01777), (0.08835, -0.004372, 0.04788), (0.08835, -0.004372, 0.03209), (0.08835, -0.004372, 0.02079), (0.08835, -0.004372, 0.02719), (0.08835, -0.004372, 0.03785), (0.08835, -0.004372, 0.04213), (0.08283, -0.004372, 0.01777), (0.08629, -0.004372, 0.04788), (0.08629, -0.004372, 0.03209), (0.08283, -0.004372, 0.02079), (0.08283, -0.004372, 0.02582), (0.08629, -0.004372, 0.03785), (0.08629, -0.004372, 0.04213), (0.08141, -0.002683, 0.02691), (0.08141, -0.004372, 0.04788), (0.08141, -0.004372, 0.03209), (0.08141, -0.004372, 0.02691), (0.08141, -0.004372, 0.03785), (0.08141, -0.004372, 0.04213), (0.07972, -0.002683, 0.02582), (0.06837, -0.002589, 0.06495), (0.06837, -0.002589, 0.09506), (0.06063, -0.002589, 0.08001), (0.06116, -0.002589, 0.07499), (0.06374, -0.002589, 0.06997), (0.06116, -0.002589, 0.08502), (0.06374, -0.002589, 0.09004), (0.07108, -0.002589, 0.06495), (0.07108, -0.002589, 0.09506), (0.07108, -0.002683, 0.07927), (0.07802, -0.002589, 0.09506), (0.07108, -0.002683, 0.08502), (0.07108, -0.002683, 0.0893), (0.0766, -0.002589, 0.06495), (0.07314, -0.002589, 0.09506), (0.07314, -0.002683, 0.07927), (0.0766, -0.002683, 0.06796), (0.0766, -0.002683, 0.073), (0.07314, -0.002683, 0.08502), (0.07314, -0.002683, 0.0893), (0.06837, -0.004372, 0.06495), (0.06837, -0.004372, 0.09506), (0.06063, -0.004372, 0.08001), (0.06116, -0.004372, 0.07499), (0.06374, -0.004372, 0.06997), (0.06116, -0.004372, 0.08502), (0.06374, -0.004372, 0.09004), (0.07108, -0.004372, 0.06495), (0.07108, -0.004372, 0.09506), (0.07108, -0.004372, 0.07927), (0.07108, -0.004372, 0.06796), (0.07108, -0.004372, 0.07437), (0.07108, -0.004372, 0.08502), (0.07108, -0.004372, 0.0893), (0.0766, -0.004372, 0.06495), (0.07314, -0.004372, 0.09506), (0.0766, -0.004372, 0.06796), (0.0766, -0.004372, 0.073), (0.07314, -0.004372, 0.08502), (0.07314, -0.004372, 0.0893), (0.07802, -0.002683, 0.07409), (0.07802, -0.004372, 0.09506), (0.07802, -0.004372, 0.07927), (0.07802, -0.004372, 0.07409), (0.07802, -0.004372, 0.08502), (0.07802, -0.004372, 0.0893), (0.07314, -0.002589, 0.06495), (0.07142, -0.002683, 0.07927), (0.07314, -0.004372, 0.06495), (0.07314, -0.004372, 0.07927), (0.07314, -0.004372, 0.06796), (0.07314, -0.004372, 0.07368), (0.07972, -0.002589, 0.09506), (0.07972, -0.002589, 0.06495), (0.09106, -0.002589, 0.06495), (0.09106, -0.002589, 0.09506), (0.0988, -0.002589, 0.08001), (0.07972, -0.002683, 0.07437), (0.07972, -0.002683, 0.06796), (0.09827, -0.002589, 0.07499), (0.09569, -0.002589, 0.06997), (0.09827, -0.002589, 0.08502), (0.09569, -0.002589, 0.09004), (0.08835, -0.002589, 0.06495), (0.08835, -0.002589, 0.09506), (0.08835, -0.002683, 0.07927), (0.08141, -0.002589, 0.09506), (0.08835, -0.002683, 0.08502), (0.08835, -0.002683, 0.0893), (0.08283, -0.002589, 0.06495), (0.08629, -0.002589, 0.09506), (0.08629, -0.002683, 0.07927), (0.08283, -0.002683, 0.06796), (0.08283, -0.002683, 0.073), (0.08629, -0.002683, 0.08502), (0.08629, -0.002683, 0.0893), (0.07972, -0.004372, 0.09506), (0.07972, -0.004372, 0.06495), (0.09106, -0.004372, 0.06495), (0.09106, -0.004372, 0.09506), (0.07972, -0.004372, 0.07927), (0.0988, -0.004372, 0.08001), (0.07972, -0.004372, 0.07437), (0.07972, -0.004372, 0.06796), (0.09827, -0.004372, 0.07499), (0.09569, -0.004372, 0.06997), (0.07972, -0.004372, 0.08502), (0.07972, -0.004372, 0.0893), (0.09827, -0.004372, 0.08502), (0.09569, -0.004372, 0.09004), (0.08835, -0.004372, 0.06495), (0.08835, -0.004372, 0.09506), (0.08835, -0.004372, 0.07927), (0.08835, -0.004372, 0.06796), (0.08835, -0.004372, 0.07437), (0.08835, -0.004372, 0.08502), (0.08835, -0.004372, 0.0893), (0.08283, -0.004372, 0.06495), (0.08629, -0.004372, 0.09506), (0.08283, -0.004372, 0.06796), (0.08283, -0.004372, 0.073), (0.08629, -0.004372, 0.08502), (0.08629, -0.004372, 0.0893), (0.08141, -0.002683, 0.07409), (0.08141, -0.004372, 0.09506), (0.08141, -0.004372, 0.07927), (0.08141, -0.004372, 0.07409), (0.08141, -0.004372, 0.08502), (0.08141, -0.004372, 0.0893), (0.07972, -0.002683, 0.073), (0.08629, -0.002589, 0.06495), (0.08801, -0.002683, 0.07927), (0.08629, -0.004372, 0.06495), (0.08629, -0.004372, 0.07927), (0.08629, -0.004372, 0.06796), (0.08629, -0.004372, 0.07368), (0.1768, -0.002786, 0.06048), (0.1756, -0.002786, 0.0597), (0.1748, -0.002786, 0.05853), (0.1745, -0.002786, 0.05715), (0.1748, -0.002786, 0.05577), (0.1756, -0.002786, 0.0546), (0.1768, -0.002786, 0.05382), (0.1759, -0.003814, 0.0549), (0.1752, -0.003814, 0.05593), (0.175, -0.003814, 0.05715), (0.1752, -0.003814, 0.05837), (0.1759, -0.003814, 0.0594), (0.1769, -0.003814, 0.06009), (0.1769, -0.003814, 0.05421), (0.1762, -0.004316, 0.0552), (0.1756, -0.004316, 0.05609), (0.1755, -0.004316, 0.05715), (0.1756, -0.004316, 0.05821), (0.1762, -0.004316, 0.0591), (0.1771, -0.004316, 0.0597), (0.1771, -0.004316, 0.0546), (0.1774, -0.005079, 0.05669), (0.1764, -0.005079, 0.05669), (0.1764, -0.005079, 0.05761), (0.1774, -0.005079, 0.05761), (0.1777, -0.005079, 0.05761), (0.1777, -0.005079, 0.05669), (0.1764, -0.004316, 0.05761), (0.1774, -0.004316, 0.05761), (0.1777, -0.004316, 0.05761), (0.1777, -0.004316, 0.05669), (0.1746, -0.002786, 0.05646), (0.175, -0.003814, 0.05654), (0.1755, -0.004316, 0.05768), (0.175, -0.003814, 0.05776), (0.1746, -0.002786, 0.05784), (0.1764, -0.004316, 0.05715), (0.1774, -0.004316, 0.05715), (0.1777, -0.004316, 0.05715), (0.1764, -0.004316, 0.05669), (0.1774, -0.004316, 0.05669), (0.1755, -0.004316, 0.05662), (0.1755, -0.002786, 0.05715), (0.1782, -0.002786, 0.05715), (0.1782, -0.002786, 0.06075), (0.1796, -0.002786, 0.06048), (0.1808, -0.002786, 0.0597), (0.1815, -0.002786, 0.05853), (0.1818, -0.002786, 0.05715), (0.1815, -0.002786, 0.05577), (0.1808, -0.002786, 0.0546), (0.1796, -0.002786, 0.05382), (0.1782, -0.002786, 0.05355), (0.1805, -0.003814, 0.0549), (0.1812, -0.003814, 0.05593), (0.1814, -0.003814, 0.05715), (0.1812, -0.003814, 0.05837), (0.1805, -0.003814, 0.0594), (0.1794, -0.003814, 0.06009), (0.1782, -0.003814, 0.06034), (0.1794, -0.003814, 0.05421), (0.1782, -0.003814, 0.05396), (0.1802, -0.004316, 0.0552), (0.1808, -0.004316, 0.05609), (0.1809, -0.004316, 0.05715), (0.1808, -0.004316, 0.05821), (0.1802, -0.004316, 0.0591), (0.1792, -0.004316, 0.0597), (0.1782, -0.004316, 0.05991), (0.1792, -0.004316, 0.0546), (0.1782, -0.004316, 0.05439), (0.179, -0.005079, 0.05669), (0.18, -0.005079, 0.05669), (0.18, -0.005079, 0.05761), (0.179, -0.005079, 0.05761), (0.1786, -0.005079, 0.05761), (0.1782, -0.005079, 0.05761), (0.1786, -0.005079, 0.05669), (0.1782, -0.005079, 0.05669), (0.18, -0.004316, 0.05761), (0.179, -0.004316, 0.05761), (0.1786, -0.004316, 0.05761), (0.1782, -0.004316, 0.05761), (0.1786, -0.004316, 0.05669), (0.1782, -0.004316, 0.05669), (0.1817, -0.002786, 0.05646), (0.1813, -0.003814, 0.05654), (0.1809, -0.004316, 0.05768), (0.1813, -0.003814, 0.05776), (0.1817, -0.002786, 0.05784), (0.18, -0.004316, 0.05715), (0.179, -0.004316, 0.05715), (0.1786, -0.004316, 0.05715), (0.1782, -0.004316, 0.05715), (0.18, -0.004316, 0.05669), (0.179, -0.004316, 0.05669), (0.1809, -0.004316, 0.05662), (0.1809, -0.002786, 0.05715), (0.1668, -0.002589, 0.01777), (0.1668, -0.002589, 0.04788), (0.1591, -0.002589, 0.03283), (0.1596, -0.002589, 0.02781), (0.1622, -0.002589, 0.02279), (0.1596, -0.002589, 0.03785), (0.1622, -0.002589, 0.04286), (0.1695, -0.002589, 0.01777), (0.1695, -0.002589, 0.04788), (0.1695, -0.002683, 0.03209), (0.1765, -0.002589, 0.04788), (0.1695, -0.002683, 0.03785), (0.1695, -0.002683, 0.04213), (0.1751, -0.002589, 0.01777), (0.1716, -0.002589, 0.04788), (0.1716, -0.002683, 0.03209), (0.1751, -0.002683, 0.02079), (0.1751, -0.002683, 0.02582), (0.1716, -0.002683, 0.03785), (0.1716, -0.002683, 0.04213), (0.1668, -0.004372, 0.01777), (0.1668, -0.004372, 0.04788), (0.1591, -0.004372, 0.03283), (0.1596, -0.004372, 0.02781), (0.1622, -0.004372, 0.02279), (0.1596, -0.004372, 0.03785), (0.1622, -0.004372, 0.04286), (0.1695, -0.004372, 0.01777), (0.1695, -0.004372, 0.04788), (0.1695, -0.004372, 0.03209), (0.1695, -0.004372, 0.02079), (0.1695, -0.004372, 0.02719), (0.1695, -0.004372, 0.03785), (0.1695, -0.004372, 0.04213), (0.1751, -0.004372, 0.01777), (0.1716, -0.004372, 0.04788), (0.1716, -0.004372, 0.03209), (0.1751, -0.004372, 0.02079), (0.1751, -0.004372, 0.02582), (0.1716, -0.004372, 0.03785), (0.1716, -0.004372, 0.04213), (0.1765, -0.002683, 0.02691), (0.1765, -0.004372, 0.04788), (0.1765, -0.004372, 0.03209), (0.1765, -0.004372, 0.02691), (0.1765, -0.004372, 0.03785), (0.1765, -0.004372, 0.04213), (0.1782, -0.002589, 0.04788), (0.1782, -0.002589, 0.01777), (0.1895, -0.002589, 0.01777), (0.1895, -0.002589, 0.04788), (0.1973, -0.002589, 0.03283), (0.1782, -0.002683, 0.02719), (0.1782, -0.002683, 0.02079), (0.1967, -0.002589, 0.02781), (0.1942, -0.002589, 0.02279), (0.1967, -0.002589, 0.03785), (0.1942, -0.002589, 0.04286), (0.1868, -0.002589, 0.01777), (0.1868, -0.002589, 0.04788), (0.1868, -0.002683, 0.03209), (0.1799, -0.002589, 0.04788), (0.1868, -0.002683, 0.03785), (0.1868, -0.002683, 0.04213), (0.1813, -0.002589, 0.01777), (0.1848, -0.002589, 0.04788), (0.1848, -0.002683, 0.03209), (0.1813, -0.002683, 0.02079), (0.1813, -0.002683, 0.02582), (0.1848, -0.002683, 0.03785), (0.1848, -0.002683, 0.04213), (0.1782, -0.004372, 0.04788), (0.1782, -0.004372, 0.01777), (0.1895, -0.004372, 0.01777), (0.1895, -0.004372, 0.04788), (0.1782, -0.004372, 0.03209), (0.1973, -0.004372, 0.03283), (0.1782, -0.004372, 0.02719), (0.1782, -0.004372, 0.02079), (0.1967, -0.004372, 0.02781), (0.1942, -0.004372, 0.02279), (0.1782, -0.004372, 0.03785), (0.1782, -0.004372, 0.04213), (0.1967, -0.004372, 0.03785), (0.1942, -0.004372, 0.04286), (0.1868, -0.004372, 0.01777), (0.1868, -0.004372, 0.04788), (0.1868, -0.004372, 0.03209), (0.1868, -0.004372, 0.02079), (0.1868, -0.004372, 0.02719), (0.1868, -0.004372, 0.03785), (0.1868, -0.004372, 0.04213), (0.1813, -0.004372, 0.01777), (0.1848, -0.004372, 0.04788), (0.1848, -0.004372, 0.03209), (0.1813, -0.004372, 0.02079), (0.1813, -0.004372, 0.02582), (0.1848, -0.004372, 0.03785), (0.1848, -0.004372, 0.04213), (0.1799, -0.002683, 0.02691), (0.1799, -0.004372, 0.04788), (0.1799, -0.004372, 0.03209), (0.1799, -0.004372, 0.02691), (0.1799, -0.004372, 0.03785), (0.1799, -0.004372, 0.04213), (0.1782, -0.002683, 0.02582), (0.1668, -0.002589, 0.06495), (0.1668, -0.002589, 0.09506), (0.1591, -0.002589, 0.08001), (0.1596, -0.002589, 0.07499), (0.1622, -0.002589, 0.06997), (0.1596, -0.002589, 0.08502), (0.1622, -0.002589, 0.09004), (0.1695, -0.002589, 0.06495), (0.1695, -0.002589, 0.09506), (0.1695, -0.002683, 0.07927), (0.1765, -0.002589, 0.09506), (0.1695, -0.002683, 0.08502), (0.1695, -0.002683, 0.0893), (0.1751, -0.002589, 0.06495), (0.1716, -0.002589, 0.09506), (0.1716, -0.002683, 0.07927), (0.1751, -0.002683, 0.06796), (0.1751, -0.002683, 0.073), (0.1716, -0.002683, 0.08502), (0.1716, -0.002683, 0.0893), (0.1668, -0.004372, 0.06495), (0.1668, -0.004372, 0.09506), (0.1591, -0.004372, 0.08001), (0.1596, -0.004372, 0.07499), (0.1622, -0.004372, 0.06997), (0.1596, -0.004372, 0.08502), (0.1622, -0.004372, 0.09004), (0.1695, -0.004372, 0.06495), (0.1695, -0.004372, 0.09506), (0.1695, -0.004372, 0.07927), (0.1695, -0.004372, 0.06796), (0.1695, -0.004372, 0.07437), (0.1695, -0.004372, 0.08502), (0.1695, -0.004372, 0.0893), (0.1751, -0.004372, 0.06495), (0.1716, -0.004372, 0.09506), (0.1751, -0.004372, 0.06796), (0.1751, -0.004372, 0.073), (0.1716, -0.004372, 0.08502), (0.1716, -0.004372, 0.0893), (0.1765, -0.002683, 0.07409), (0.1765, -0.004372, 0.09506), (0.1765, -0.004372, 0.07927), (0.1765, -0.004372, 0.07409), (0.1765, -0.004372, 0.08502), (0.1765, -0.004372, 0.0893), (0.1716, -0.002589, 0.06495), (0.1699, -0.002683, 0.07927), (0.1716, -0.004372, 0.06495), (0.1716, -0.004372, 0.07927), (0.1716, -0.004372, 0.06796), (0.1716, -0.004372, 0.07368), (0.1782, -0.002589, 0.09506), (0.1782, -0.002589, 0.06495), (0.1895, -0.002589, 0.06495), (0.1895, -0.002589, 0.09506), (0.1973, -0.002589, 0.08001), (0.1782, -0.002683, 0.07437), (0.1782, -0.002683, 0.06796), (0.1967, -0.002589, 0.07499), (0.1942, -0.002589, 0.06997), (0.1967, -0.002589, 0.08502), (0.1942, -0.002589, 0.09004), (0.1868, -0.002589, 0.06495), (0.1868, -0.002589, 0.09506), (0.1868, -0.002683, 0.07927), (0.1799, -0.002589, 0.09506), (0.1868, -0.002683, 0.08502), (0.1868, -0.002683, 0.0893), (0.1813, -0.002589, 0.06495), (0.1848, -0.002589, 0.09506), (0.1848, -0.002683, 0.07927), (0.1813, -0.002683, 0.06796), (0.1813, -0.002683, 0.073), (0.1848, -0.002683, 0.08502), (0.1848, -0.002683, 0.0893), (0.1782, -0.004372, 0.09506), (0.1782, -0.004372, 0.06495), (0.1895, -0.004372, 0.06495), (0.1895, -0.004372, 0.09506), (0.1782, -0.004372, 0.07927), (0.1973, -0.004372, 0.08001), (0.1782, -0.004372, 0.07437), (0.1782, -0.004372, 0.06796), (0.1967, -0.004372, 0.07499), (0.1942, -0.004372, 0.06997), (0.1782, -0.004372, 0.08502), (0.1782, -0.004372, 0.0893), (0.1967, -0.004372, 0.08502), (0.1942, -0.004372, 0.09004), (0.1868, -0.004372, 0.06495), (0.1868, -0.004372, 0.09506), (0.1868, -0.004372, 0.07927), (0.1868, -0.004372, 0.06796), (0.1868, -0.004372, 0.07437), (0.1868, -0.004372, 0.08502), (0.1868, -0.004372, 0.0893), (0.1813, -0.004372, 0.06495), (0.1848, -0.004372, 0.09506), (0.1813, -0.004372, 0.06796), (0.1813, -0.004372, 0.073), (0.1848, -0.004372, 0.08502), (0.1848, -0.004372, 0.0893), (0.1799, -0.002683, 0.07409), (0.1799, -0.004372, 0.09506), (0.1799, -0.004372, 0.07927), (0.1799, -0.004372, 0.07409), (0.1799, -0.004372, 0.08502), (0.1799, -0.004372, 0.0893), (0.1782, -0.002683, 0.073), (0.1848, -0.002589, 0.06495), (0.1865, -0.002683, 0.07927), (0.1848, -0.004372, 0.06495), (0.1848, -0.004372, 0.07927), (0.1848, -0.004372, 0.06796), (0.1848, -0.004372, 0.07368)], [(42, 43), (97, 43), (374, 375), (429, 375), (694, 695), (749, 695), (1014, 1015), (1069, 1015)], [(35, 3, 9, 34), (4, 5, 7, 8), (44, 0, 12, 59), (6, 52, 61, 13), (1, 2, 10, 11), (31, 4, 8, 32), (5, 6, 13, 7), (0, 1, 11, 12), (11, 10, 17, 18), (13, 61, 70, 20), (59, 12, 19, 68), (8, 7, 14, 15), (34, 9, 16, 33), (12, 11, 18, 19), (7, 13, 20, 14), (18, 17, 23, 24), (20, 70, 78, 26), (68, 19, 25, 76), (15, 14, 21, 22), (26, 78, 84, 30), (19, 18, 24, 25), (14, 20, 26, 21), (24, 23, 27, 28), (76, 25, 29, 82), (25, 24, 28, 29), (3, 31, 32, 9), (10, 34, 33, 17), (2, 35, 34, 10), (33, 27, 23), (33, 23, 17), (82, 29, 38, 93), (28, 27, 36, 37), (29, 28, 37, 38), (37, 36, 39, 40), (32, 8, 15, 41), (22, 21, 40, 39), (21, 26, 30, 40), (9, 32, 41, 16), (22, 41, 15), (39, 41, 22), (27, 33, 16, 36), (36, 16, 41, 39), (93, 38, 30, 84), (38, 37, 40, 30), (89, 88, 55, 48), (49, 54, 53, 50), (44, 59, 58, 45), (51, 60, 61, 52), (46, 57, 56, 47), (85, 86, 54, 49), (50, 53, 60, 51), (45, 58, 57, 46), (57, 66, 65, 56), (60, 69, 70, 61), (59, 68, 67, 58), (54, 63, 62, 53), (88, 87, 64, 55), (58, 67, 66, 57), (53, 62, 69, 60), (66, 74, 73, 65), (69, 77, 78, 70), (68, 76, 75, 67), (63, 72, 71, 62), (77, 83, 84, 78), (67, 75, 74, 66), (62, 71, 77, 69), (74, 80, 79, 73), (76, 82, 81, 75), (75, 81, 80, 74), (48, 55, 86, 85), (56, 65, 87, 88), (47, 56, 88, 89), (87, 73, 79), (87, 65, 73), (82, 93, 92, 81), (80, 91, 90, 79), (81, 92, 91, 80), (91, 95, 94, 90), (86, 96, 63, 54), (72, 94, 95, 71), (71, 95, 83, 77), (55, 64, 96, 86), (72, 63, 96), (94, 72, 96), (79, 90, 64, 87), (90, 94, 96, 64), (93, 84, 83, 92), (92, 83, 95, 91), (101, 100, 120, 121), (117, 110, 131, 138), (105, 98, 118, 125), (114, 151, 176, 135), (146, 111, 132, 170), (113, 116, 137, 134), (98, 102, 122, 118), (100, 103, 123, 120), (109, 107, 127, 130), (111, 105, 125, 132), (102, 101, 121, 122), (99, 106, 126, 119), (139, 115, 136, 142), (108, 145, 169, 140), (116, 117, 138, 137), (144, 140, 169, 180), (142, 141, 173, 175), (132, 135, 176, 170), (141, 143, 179, 173), (143, 144, 180, 179), (124, 119, 126, 131), (121, 120, 127, 129), (118, 122, 128, 125), (122, 121, 129, 128), (120, 123, 130, 127), (123, 124, 131, 130), (131, 126, 133, 138), (129, 127, 134, 136), (125, 128, 135, 132), (128, 129, 136, 135), (107, 113, 134, 127), (104, 99, 119, 124), (115, 114, 135, 136), (106, 112, 133, 126), (110, 109, 130, 131), (103, 104, 124, 123), (150, 139, 142, 175), (112, 108, 140, 133), (138, 133, 140, 144), (136, 134, 141, 142), (134, 137, 143, 141), (137, 138, 144, 143), (114, 115, 203, 151), (115, 139, 150, 203), (109, 116, 113, 107), (110, 117, 116, 109), (152, 177, 174, 149), (168, 196, 189, 161), (156, 183, 171, 147), (165, 193, 176, 151), (146, 170, 190, 162), (164, 192, 195, 167), (147, 171, 178, 153), (149, 174, 181, 154), (160, 188, 185, 158), (162, 190, 183, 156), (153, 178, 177, 152), (148, 172, 184, 157), (197, 200, 194, 166), (159, 198, 169, 145), (167, 195, 196, 168), (202, 180, 169, 198), (200, 175, 173, 199), (190, 170, 176, 193), (199, 173, 179, 201), (201, 179, 180, 202), (182, 189, 184, 172), (177, 187, 185, 174), (171, 183, 186, 178), (178, 186, 187, 177), (174, 185, 188, 181), (181, 188, 189, 182), (189, 196, 191, 184), (187, 194, 192, 185), (183, 190, 193, 186), (186, 193, 194, 187), (158, 185, 192, 164), (155, 182, 172, 148), (166, 194, 193, 165), (157, 184, 191, 163), (161, 189, 188, 160), (154, 181, 182, 155), (150, 175, 200, 197), (163, 191, 198, 159), (196, 202, 198, 191), (194, 200, 199, 192), (192, 199, 201, 195), (195, 201, 202, 196), (165, 151, 203, 166), (166, 203, 150, 197), (160, 158, 164, 167), (161, 160, 167, 168), (207, 206, 226, 227), (223, 216, 237, 243), (211, 204, 224, 231), (220, 262, 287, 240), (257, 217, 238, 281), (204, 208, 228, 224), (206, 209, 229, 226), (215, 213, 233, 236), (250, 211, 231, 252), (208, 207, 227, 228), (205, 212, 232, 225), (244, 221, 241, 247), (214, 256, 280, 245), (222, 223, 243, 242), (249, 245, 280, 291), (247, 246, 284, 286), (238, 240, 287, 281), (246, 248, 290, 284), (248, 249, 291, 290), (230, 225, 232, 237), (227, 226, 233, 235), (224, 228, 234, 231), (228, 227, 235, 234), (226, 229, 236, 233), (229, 230, 237, 236), (237, 232, 239, 243), (252, 254, 240, 238), (254, 255, 241, 240), (210, 205, 225, 230), (221, 220, 240, 241), (212, 218, 239, 232), (216, 215, 236, 237), (209, 210, 230, 229), (261, 244, 247, 286), (218, 214, 245, 239), (243, 239, 245, 249), (242, 243, 249, 248), (220, 221, 313, 262), (221, 244, 261, 313), (215, 222, 219, 251, 213), (216, 223, 222, 215), (217, 250, 252, 238), (235, 233, 253, 255), (231, 234, 254, 252), (234, 235, 255, 254), (213, 251, 253, 233), (219, 222, 242, 253), (255, 253, 241), (251, 219, 253), (241, 253, 246, 247), (253, 242, 248, 246), (263, 288, 285, 260), (279, 306, 300, 272), (267, 294, 282, 258), (276, 303, 287, 262), (257, 281, 301, 273), (258, 282, 289, 264), (260, 285, 292, 265), (271, 299, 296, 269), (314, 316, 294, 267), (264, 289, 288, 263), (259, 283, 295, 268), (307, 310, 304, 277), (270, 308, 280, 256), (278, 305, 306, 279), (312, 291, 280, 308), (310, 286, 284, 309), (301, 281, 287, 303), (309, 284, 290, 311), (311, 290, 291, 312), (293, 300, 295, 283), (288, 298, 296, 285), (282, 294, 297, 289), (289, 297, 298, 288), (285, 296, 299, 292), (292, 299, 300, 293), (300, 306, 302, 295), (316, 301, 303, 318), (318, 303, 304, 319), (266, 293, 283, 259), (277, 304, 303, 276), (268, 295, 302, 274), (272, 300, 299, 271), (265, 292, 293, 266), (261, 286, 310, 307), (274, 302, 308, 270), (306, 312, 308, 302), (305, 311, 312, 306), (276, 262, 313, 277), (277, 313, 261, 307), (271, 269, 315, 275, 278), (272, 271, 278, 279), (273, 301, 316, 314), (298, 319, 317, 296), (294, 316, 318, 297), (297, 318, 319, 298), (269, 296, 317, 315), (275, 317, 305, 278), (319, 304, 317), (315, 317, 275), (304, 310, 309, 317), (317, 309, 311, 305), (323, 324, 321, 320), (329, 326, 327, 330), (329, 330, 331, 328), (324, 325, 331, 330), (323, 322, 325, 324), (331, 325, 322, 328), (323, 320, 326, 329), (322, 323, 329, 328), (324, 330, 327, 321), (367, 335, 341, 366), (336, 337, 339, 340), (376, 332, 344, 391), (338, 384, 393, 345), (333, 334, 342, 343), (363, 336, 340, 364), (337, 338, 345, 339), (332, 333, 343, 344), (343, 342, 349, 350), (345, 393, 402, 352), (391, 344, 351, 400), (340, 339, 346, 347), (366, 341, 348, 365), (344, 343, 350, 351), (339, 345, 352, 346), (350, 349, 355, 356), (352, 402, 410, 358), (400, 351, 357, 408), (347, 346, 353, 354), (358, 410, 416, 362), (351, 350, 356, 357), (346, 352, 358, 353), (356, 355, 359, 360), (408, 357, 361, 414), (357, 356, 360, 361), (335, 363, 364, 341), (342, 366, 365, 349), (334, 367, 366, 342), (365, 359, 355), (365, 355, 349), (414, 361, 370, 425), (360, 359, 368, 369), (361, 360, 369, 370), (369, 368, 371, 372), (364, 340, 347, 373), (354, 353, 372, 371), (353, 358, 362, 372), (341, 364, 373, 348), (354, 373, 347), (371, 373, 354), (359, 365, 348, 368), (368, 348, 373, 371), (425, 370, 362, 416), (370, 369, 372, 362), (421, 420, 387, 380), (381, 386, 385, 382), (376, 391, 390, 377), (383, 392, 393, 384), (378, 389, 388, 379), (417, 418, 386, 381), (382, 385, 392, 383), (377, 390, 389, 378), (389, 398, 397, 388), (392, 401, 402, 393), (391, 400, 399, 390), (386, 395, 394, 385), (420, 419, 396, 387), (390, 399, 398, 389), (385, 394, 401, 392), (398, 406, 405, 397), (401, 409, 410, 402), (400, 408, 407, 399), (395, 404, 403, 394), (409, 415, 416, 410), (399, 407, 406, 398), (394, 403, 409, 401), (406, 412, 411, 405), (408, 414, 413, 407), (407, 413, 412, 406), (380, 387, 418, 417), (388, 397, 419, 420), (379, 388, 420, 421), (419, 405, 411), (419, 397, 405), (414, 425, 424, 413), (412, 423, 422, 411), (413, 424, 423, 412), (423, 427, 426, 422), (418, 428, 395, 386), (404, 426, 427, 403), (403, 427, 415, 409), (387, 396, 428, 418), (404, 395, 428), (426, 404, 428), (411, 422, 396, 419), (422, 426, 428, 396), (425, 416, 415, 424), (424, 415, 427, 423), (433, 432, 452, 453), (449, 442, 463, 470), (437, 430, 450, 457), (446, 483, 508, 467), (478, 443, 464, 502), (445, 448, 469, 466), (430, 434, 454, 450), (432, 435, 455, 452), (441, 439, 459, 462), (443, 437, 457, 464), (434, 433, 453, 454), (431, 438, 458, 451), (471, 447, 468, 474), (440, 477, 501, 472), (448, 449, 470, 469), (476, 472, 501, 512), (474, 473, 505, 507), (464, 467, 508, 502), (473, 475, 511, 505), (475, 476, 512, 511), (456, 451, 458, 463), (453, 452, 459, 461), (450, 454, 460, 457), (454, 453, 461, 460), (452, 455, 462, 459), (455, 456, 463, 462), (463, 458, 465, 470), (461, 459, 466, 468), (457, 460, 467, 464), (460, 461, 468, 467), (439, 445, 466, 459), (436, 431, 451, 456), (447, 446, 467, 468), (438, 444, 465, 458), (442, 441, 462, 463), (435, 436, 456, 455), (482, 471, 474, 507), (444, 440, 472, 465), (470, 465, 472, 476), (468, 466, 473, 474), (466, 469, 475, 473), (469, 470, 476, 475), (446, 447, 535, 483), (447, 471, 482, 535), (441, 448, 445, 439), (442, 449, 448, 441), (484, 509, 506, 481), (500, 528, 521, 493), (488, 515, 503, 479), (497, 525, 508, 483), (478, 502, 522, 494), (496, 524, 527, 499), (479, 503, 510, 485), (481, 506, 513, 486), (492, 520, 517, 490), (494, 522, 515, 488), (485, 510, 509, 484), (480, 504, 516, 489), (529, 532, 526, 498), (491, 530, 501, 477), (499, 527, 528, 500), (534, 512, 501, 530), (532, 507, 505, 531), (522, 502, 508, 525), (531, 505, 511, 533), (533, 511, 512, 534), (514, 521, 516, 504), (509, 519, 517, 506), (503, 515, 518, 510), (510, 518, 519, 509), (506, 517, 520, 513), (513, 520, 521, 514), (521, 528, 523, 516), (519, 526, 524, 517), (515, 522, 525, 518), (518, 525, 526, 519), (490, 517, 524, 496), (487, 514, 504, 480), (498, 526, 525, 497), (489, 516, 523, 495), (493, 521, 520, 492), (486, 513, 514, 487), (482, 507, 532, 529), (495, 523, 530, 491), (528, 534, 530, 523), (526, 532, 531, 524), (524, 531, 533, 527), (527, 533, 534, 528), (497, 483, 535, 498), (498, 535, 482, 529), (492, 490, 496, 499), (493, 492, 499, 500), (539, 538, 558, 559), (555, 548, 569, 575), (543, 536, 556, 563), (552, 594, 619, 572), (589, 549, 570, 613), (536, 540, 560, 556), (538, 541, 561, 558), (547, 545, 565, 568), (582, 543, 563, 584), (540, 539, 559, 560), (537, 544, 564, 557), (576, 553, 573, 579), (546, 588, 612, 577), (554, 555, 575, 574), (581, 577, 612, 623), (579, 578, 616, 618), (570, 572, 619, 613), (578, 580, 622, 616), (580, 581, 623, 622), (562, 557, 564, 569), (559, 558, 565, 567), (556, 560, 566, 563), (560, 559, 567, 566), (558, 561, 568, 565), (561, 562, 569, 568), (569, 564, 571, 575), (584, 586, 572, 570), (586, 587, 573, 572), (542, 537, 557, 562), (553, 552, 572, 573), (544, 550, 571, 564), (548, 547, 568, 569), (541, 542, 562, 561), (593, 576, 579, 618), (550, 546, 577, 571), (575, 571, 577, 581), (574, 575, 581, 580), (552, 553, 645, 594), (553, 576, 593, 645), (547, 554, 551, 583, 545), (548, 555, 554, 547), (549, 582, 584, 570), (567, 565, 585, 587), (563, 566, 586, 584), (566, 567, 587, 586), (545, 583, 585, 565), (551, 554, 574, 585), (587, 585, 573), (583, 551, 585), (573, 585, 578, 579), (585, 574, 580, 578), (595, 620, 617, 592), (611, 638, 632, 604), (599, 626, 614, 590), (608, 635, 619, 594), (589, 613, 633, 605), (590, 614, 621, 596), (592, 617, 624, 597), (603, 631, 628, 601), (646, 648, 626, 599), (596, 621, 620, 595), (591, 615, 627, 600), (639, 642, 636, 609), (602, 640, 612, 588), (610, 637, 638, 611), (644, 623, 612, 640), (642, 618, 616, 641), (633, 613, 619, 635), (641, 616, 622, 643), (643, 622, 623, 644), (625, 632, 627, 615), (620, 630, 628, 617), (614, 626, 629, 621), (621, 629, 630, 620), (617, 628, 631, 624), (624, 631, 632, 625), (632, 638, 634, 627), (648, 633, 635, 650), (650, 635, 636, 651), (598, 625, 615, 591), (609, 636, 635, 608), (600, 627, 634, 606), (604, 632, 631, 603), (597, 624, 625, 598), (593, 618, 642, 639), (606, 634, 640, 602), (638, 644, 640, 634), (637, 643, 644, 638), (608, 594, 645, 609), (609, 645, 593, 639), (603, 601, 647, 607, 610), (604, 603, 610, 611), (605, 633, 648, 646), (630, 651, 649, 628), (626, 648, 650, 629), (629, 650, 651, 630), (601, 628, 649, 647), (607, 649, 637, 610), (651, 636, 649), (647, 649, 607), (636, 642, 641, 649), (649, 641, 643, 637), (687, 655, 661, 686), (656, 657, 659, 660), (696, 652, 664, 711), (658, 704, 713, 665), (653, 654, 662, 663), (683, 656, 660, 684), (657, 658, 665, 659), (652, 653, 663, 664), (663, 662, 669, 670), (665, 713, 722, 672), (711, 664, 671, 720), (660, 659, 666, 667), (686, 661, 668, 685), (664, 663, 670, 671), (659, 665, 672, 666), (670, 669, 675, 676), (672, 722, 730, 678), (720, 671, 677, 728), (667, 666, 673, 674), (678, 730, 736, 682), (671, 670, 676, 677), (666, 672, 678, 673), (676, 675, 679, 680), (728, 677, 681, 734), (677, 676, 680, 681), (655, 683, 684, 661), (662, 686, 685, 669), (654, 687, 686, 662), (685, 679, 675), (685, 675, 669), (734, 681, 690, 745), (680, 679, 688, 689), (681, 680, 689, 690), (689, 688, 691, 692), (684, 660, 667, 693), (674, 673, 692, 691), (673, 678, 682, 692), (661, 684, 693, 668), (674, 693, 667), (691, 693, 674), (679, 685, 668, 688), (688, 668, 693, 691), (745, 690, 682, 736), (690, 689, 692, 682), (741, 740, 707, 700), (701, 706, 705, 702), (696, 711, 710, 697), (703, 712, 713, 704), (698, 709, 708, 699), (737, 738, 706, 701), (702, 705, 712, 703), (697, 710, 709, 698), (709, 718, 717, 708), (712, 721, 722, 713), (711, 720, 719, 710), (706, 715, 714, 705), (740, 739, 716, 707), (710, 719, 718, 709), (705, 714, 721, 712), (718, 726, 725, 717), (721, 729, 730, 722), (720, 728, 727, 719), (715, 724, 723, 714), (729, 735, 736, 730), (719, 727, 726, 718), (714, 723, 729, 721), (726, 732, 731, 725), (728, 734, 733, 727), (727, 733, 732, 726), (700, 707, 738, 737), (708, 717, 739, 740), (699, 708, 740, 741), (739, 725, 731), (739, 717, 725), (734, 745, 744, 733), (732, 743, 742, 731), (733, 744, 743, 732), (743, 747, 746, 742), (738, 748, 715, 706), (724, 746, 747, 723), (723, 747, 735, 729), (707, 716, 748, 738), (724, 715, 748), (746, 724, 748), (731, 742, 716, 739), (742, 746, 748, 716), (745, 736, 735, 744), (744, 735, 747, 743), (753, 752, 772, 773), (769, 762, 783, 790), (757, 750, 770, 777), (766, 803, 828, 787), (798, 763, 784, 822), (765, 768, 789, 786), (750, 754, 774, 770), (752, 755, 775, 772), (761, 759, 779, 782), (763, 757, 777, 784), (754, 753, 773, 774), (751, 758, 778, 771), (791, 767, 788, 794), (760, 797, 821, 792), (768, 769, 790, 789), (796, 792, 821, 832), (794, 793, 825, 827), (784, 787, 828, 822), (793, 795, 831, 825), (795, 796, 832, 831), (776, 771, 778, 783), (773, 772, 779, 781), (770, 774, 780, 777), (774, 773, 781, 780), (772, 775, 782, 779), (775, 776, 783, 782), (783, 778, 785, 790), (781, 779, 786, 788), (777, 780, 787, 784), (780, 781, 788, 787), (759, 765, 786, 779), (756, 751, 771, 776), (767, 766, 787, 788), (758, 764, 785, 778), (762, 761, 782, 783), (755, 756, 776, 775), (802, 791, 794, 827), (764, 760, 792, 785), (790, 785, 792, 796), (788, 786, 793, 794), (786, 789, 795, 793), (789, 790, 796, 795), (766, 767, 855, 803), (767, 791, 802, 855), (761, 768, 765, 759), (762, 769, 768, 761), (804, 829, 826, 801), (820, 848, 841, 813), (808, 835, 823, 799), (817, 845, 828, 803), (798, 822, 842, 814), (816, 844, 847, 819), (799, 823, 830, 805), (801, 826, 833, 806), (812, 840, 837, 810), (814, 842, 835, 808), (805, 830, 829, 804), (800, 824, 836, 809), (849, 852, 846, 818), (811, 850, 821, 797), (819, 847, 848, 820), (854, 832, 821, 850), (852, 827, 825, 851), (842, 822, 828, 845), (851, 825, 831, 853), (853, 831, 832, 854), (834, 841, 836, 824), (829, 839, 837, 826), (823, 835, 838, 830), (830, 838, 839, 829), (826, 837, 840, 833), (833, 840, 841, 834), (841, 848, 843, 836), (839, 846, 844, 837), (835, 842, 845, 838), (838, 845, 846, 839), (810, 837, 844, 816), (807, 834, 824, 800), (818, 846, 845, 817), (809, 836, 843, 815), (813, 841, 840, 812), (806, 833, 834, 807), (802, 827, 852, 849), (815, 843, 850, 811), (848, 854, 850, 843), (846, 852, 851, 844), (844, 851, 853, 847), (847, 853, 854, 848), (817, 803, 855, 818), (818, 855, 802, 849), (812, 810, 816, 819), (813, 812, 819, 820), (859, 858, 878, 879), (875, 868, 889, 895), (863, 856, 876, 883), (872, 914, 939, 892), (909, 869, 890, 933), (856, 860, 880, 876), (858, 861, 881, 878), (867, 865, 885, 888), (902, 863, 883, 904), (860, 859, 879, 880), (857, 864, 884, 877), (896, 873, 893, 899), (866, 908, 932, 897), (874, 875, 895, 894), (901, 897, 932, 943), (899, 898, 936, 938), (890, 892, 939, 933), (898, 900, 942, 936), (900, 901, 943, 942), (882, 877, 884, 889), (879, 878, 885, 887), (876, 880, 886, 883), (880, 879, 887, 886), (878, 881, 888, 885), (881, 882, 889, 888), (889, 884, 891, 895), (904, 906, 892, 890), (906, 907, 893, 892), (862, 857, 877, 882), (873, 872, 892, 893), (864, 870, 891, 884), (868, 867, 888, 889), (861, 862, 882, 881), (913, 896, 899, 938), (870, 866, 897, 891), (895, 891, 897, 901), (894, 895, 901, 900), (872, 873, 965, 914), (873, 896, 913, 965), (867, 874, 871, 903, 865), (868, 875, 874, 867), (869, 902, 904, 890), (887, 885, 905, 907), (883, 886, 906, 904), (886, 887, 907, 906), (865, 903, 905, 885), (871, 874, 894, 905), (907, 905, 893), (903, 871, 905), (893, 905, 898, 899), (905, 894, 900, 898), (915, 940, 937, 912), (931, 958, 952, 924), (919, 946, 934, 910), (928, 955, 939, 914), (909, 933, 953, 925), (910, 934, 941, 916), (912, 937, 944, 917), (923, 951, 948, 921), (966, 968, 946, 919), (916, 941, 940, 915), (911, 935, 947, 920), (959, 962, 956, 929), (922, 960, 932, 908), (930, 957, 958, 931), (964, 943, 932, 960), (962, 938, 936, 961), (953, 933, 939, 955), (961, 936, 942, 963), (963, 942, 943, 964), (945, 952, 947, 935), (940, 950, 948, 937), (934, 946, 949, 941), (941, 949, 950, 940), (937, 948, 951, 944), (944, 951, 952, 945), (952, 958, 954, 947), (968, 953, 955, 970), (970, 955, 956, 971), (918, 945, 935, 911), (929, 956, 955, 928), (920, 947, 954, 926), (924, 952, 951, 923), (917, 944, 945, 918), (913, 938, 962, 959), (926, 954, 960, 922), (958, 964, 960, 954), (957, 963, 964, 958), (928, 914, 965, 929), (929, 965, 913, 959), (923, 921, 967, 927, 930), (924, 923, 930, 931), (925, 953, 968, 966), (950, 971, 969, 948), (946, 968, 970, 949), (949, 970, 971, 950), (921, 948, 969, 967), (927, 969, 957, 930), (971, 956, 969), (967, 969, 927), (956, 962, 961, 969), (969, 961, 963, 957), (1007, 975, 981, 1006), (976, 977, 979, 980), (1016, 972, 984, 1031), (978, 1024, 1033, 985), (973, 974, 982, 983), (1003, 976, 980, 1004), (977, 978, 985, 979), (972, 973, 983, 984), (983, 982, 989, 990), (985, 1033, 1042, 992), (1031, 984, 991, 1040), (980, 979, 986, 987), (1006, 981, 988, 1005), (984, 983, 990, 991), (979, 985, 992, 986), (990, 989, 995, 996), (992, 1042, 1050, 998), (1040, 991, 997, 1048), (987, 986, 993, 994), (998, 1050, 1056, 1002), (991, 990, 996, 997), (986, 992, 998, 993), (996, 995, 999, 1000), (1048, 997, 1001, 1054), (997, 996, 1000, 1001), (975, 1003, 1004, 981), (982, 1006, 1005, 989), (974, 1007, 1006, 982), (1005, 999, 995), (1005, 995, 989), (1054, 1001, 1010, 1065), (1000, 999, 1008, 1009), (1001, 1000, 1009, 1010), (1009, 1008, 1011, 1012), (1004, 980, 987, 1013), (994, 993, 1012, 1011), (993, 998, 1002, 1012), (981, 1004, 1013, 988), (994, 1013, 987), (1011, 1013, 994), (999, 1005, 988, 1008), (1008, 988, 1013, 1011), (1065, 1010, 1002, 1056), (1010, 1009, 1012, 1002), (1061, 1060, 1027, 1020), (1021, 1026, 1025, 1022), (1016, 1031, 1030, 1017), (1023, 1032, 1033, 1024), (1018, 1029, 1028, 1019), (1057, 1058, 1026, 1021), (1022, 1025, 1032, 1023), (1017, 1030, 1029, 1018), (1029, 1038, 1037, 1028), (1032, 1041, 1042, 1033), (1031, 1040, 1039, 1030), (1026, 1035, 1034, 1025), (1060, 1059, 1036, 1027), (1030, 1039, 1038, 1029), (1025, 1034, 1041, 1032), (1038, 1046, 1045, 1037), (1041, 1049, 1050, 1042), (1040, 1048, 1047, 1039), (1035, 1044, 1043, 1034), (1049, 1055, 1056, 1050), (1039, 1047, 1046, 1038), (1034, 1043, 1049, 1041), (1046, 1052, 1051, 1045), (1048, 1054, 1053, 1047), (1047, 1053, 1052, 1046), (1020, 1027, 1058, 1057), (1028, 1037, 1059, 1060), (1019, 1028, 1060, 1061), (1059, 1045, 1051), (1059, 1037, 1045), (1054, 1065, 1064, 1053), (1052, 1063, 1062, 1051), (1053, 1064, 1063, 1052), (1063, 1067, 1066, 1062), (1058, 1068, 1035, 1026), (1044, 1066, 1067, 1043), (1043, 1067, 1055, 1049), (1027, 1036, 1068, 1058), (1044, 1035, 1068), (1066, 1044, 1068), (1051, 1062, 1036, 1059), (1062, 1066, 1068, 1036), (1065, 1056, 1055, 1064), (1064, 1055, 1067, 1063), (1073, 1072, 1092, 1093), (1089, 1082, 1103, 1110), (1077, 1070, 1090, 1097), (1086, 1123, 1148, 1107), (1118, 1083, 1104, 1142), (1085, 1088, 1109, 1106), (1070, 1074, 1094, 1090), (1072, 1075, 1095, 1092), (1081, 1079, 1099, 1102), (1083, 1077, 1097, 1104), (1074, 1073, 1093, 1094), (1071, 1078, 1098, 1091), (1111, 1087, 1108, 1114), (1080, 1117, 1141, 1112), (1088, 1089, 1110, 1109), (1116, 1112, 1141, 1152), (1114, 1113, 1145, 1147), (1104, 1107, 1148, 1142), (1113, 1115, 1151, 1145), (1115, 1116, 1152, 1151), (1096, 1091, 1098, 1103), (1093, 1092, 1099, 1101), (1090, 1094, 1100, 1097), (1094, 1093, 1101, 1100), (1092, 1095, 1102, 1099), (1095, 1096, 1103, 1102), (1103, 1098, 1105, 1110), (1101, 1099, 1106, 1108), (1097, 1100, 1107, 1104), (1100, 1101, 1108, 1107), (1079, 1085, 1106, 1099), (1076, 1071, 1091, 1096), (1087, 1086, 1107, 1108), (1078, 1084, 1105, 1098), (1082, 1081, 1102, 1103), (1075, 1076, 1096, 1095), (1122, 1111, 1114, 1147), (1084, 1080, 1112, 1105), (1110, 1105, 1112, 1116), (1108, 1106, 1113, 1114), (1106, 1109, 1115, 1113), (1109, 1110, 1116, 1115), (1086, 1087, 1175, 1123), (1087, 1111, 1122, 1175), (1081, 1088, 1085, 1079), (1082, 1089, 1088, 1081), (1124, 1149, 1146, 1121), (1140, 1168, 1161, 1133), (1128, 1155, 1143, 1119), (1137, 1165, 1148, 1123), (1118, 1142, 1162, 1134), (1136, 1164, 1167, 1139), (1119, 1143, 1150, 1125), (1121, 1146, 1153, 1126), (1132, 1160, 1157, 1130), (1134, 1162, 1155, 1128), (1125, 1150, 1149, 1124), (1120, 1144, 1156, 1129), (1169, 1172, 1166, 1138), (1131, 1170, 1141, 1117), (1139, 1167, 1168, 1140), (1174, 1152, 1141, 1170), (1172, 1147, 1145, 1171), (1162, 1142, 1148, 1165), (1171, 1145, 1151, 1173), (1173, 1151, 1152, 1174), (1154, 1161, 1156, 1144), (1149, 1159, 1157, 1146), (1143, 1155, 1158, 1150), (1150, 1158, 1159, 1149), (1146, 1157, 1160, 1153), (1153, 1160, 1161, 1154), (1161, 1168, 1163, 1156), (1159, 1166, 1164, 1157), (1155, 1162, 1165, 1158), (1158, 1165, 1166, 1159), (1130, 1157, 1164, 1136), (1127, 1154, 1144, 1120), (1138, 1166, 1165, 1137), (1129, 1156, 1163, 1135), (1133, 1161, 1160, 1132), (1126, 1153, 1154, 1127), (1122, 1147, 1172, 1169), (1135, 1163, 1170, 1131), (1168, 1174, 1170, 1163), (1166, 1172, 1171, 1164), (1164, 1171, 1173, 1167), (1167, 1173, 1174, 1168), (1137, 1123, 1175, 1138), (1138, 1175, 1122, 1169), (1132, 1130, 1136, 1139), (1133, 1132, 1139, 1140), (1179, 1178, 1198, 1199), (1195, 1188, 1209, 1215), (1183, 1176, 1196, 1203), (1192, 1234, 1259, 1212), (1229, 1189, 1210, 1253), (1176, 1180, 1200, 1196), (1178, 1181, 1201, 1198), (1187, 1185, 1205, 1208), (1222, 1183, 1203, 1224), (1180, 1179, 1199, 1200), (1177, 1184, 1204, 1197), (1216, 1193, 1213, 1219), (1186, 1228, 1252, 1217), (1194, 1195, 1215, 1214), (1221, 1217, 1252, 1263), (1219, 1218, 1256, 1258), (1210, 1212, 1259, 1253), (1218, 1220, 1262, 1256), (1220, 1221, 1263, 1262), (1202, 1197, 1204, 1209), (1199, 1198, 1205, 1207), (1196, 1200, 1206, 1203), (1200, 1199, 1207, 1206), (1198, 1201, 1208, 1205), (1201, 1202, 1209, 1208), (1209, 1204, 1211, 1215), (1224, 1226, 1212, 1210), (1226, 1227, 1213, 1212), (1182, 1177, 1197, 1202), (1193, 1192, 1212, 1213), (1184, 1190, 1211, 1204), (1188, 1187, 1208, 1209), (1181, 1182, 1202, 1201), (1233, 1216, 1219, 1258), (1190, 1186, 1217, 1211), (1215, 1211, 1217, 1221), (1214, 1215, 1221, 1220), (1192, 1193, 1285, 1234), (1193, 1216, 1233, 1285), (1187, 1194, 1191, 1223, 1185), (1188, 1195, 1194, 1187), (1189, 1222, 1224, 1210), (1207, 1205, 1225, 1227), (1203, 1206, 1226, 1224), (1206, 1207, 1227, 1226), (1185, 1223, 1225, 1205), (1191, 1194, 1214, 1225), (1227, 1225, 1213), (1223, 1191, 1225), (1213, 1225, 1218, 1219), (1225, 1214, 1220, 1218), (1235, 1260, 1257, 1232), (1251, 1278, 1272, 1244), (1239, 1266, 1254, 1230), (1248, 1275, 1259, 1234), (1229, 1253, 1273, 1245), (1230, 1254, 1261, 1236), (1232, 1257, 1264, 1237), (1243, 1271, 1268, 1241), (1286, 1288, 1266, 1239), (1236, 1261, 1260, 1235), (1231, 1255, 1267, 1240), (1279, 1282, 1276, 1249), (1242, 1280, 1252, 1228), (1250, 1277, 1278, 1251), (1284, 1263, 1252, 1280), (1282, 1258, 1256, 1281), (1273, 1253, 1259, 1275), (1281, 1256, 1262, 1283), (1283, 1262, 1263, 1284), (1265, 1272, 1267, 1255), (1260, 1270, 1268, 1257), (1254, 1266, 1269, 1261), (1261, 1269, 1270, 1260), (1257, 1268, 1271, 1264), (1264, 1271, 1272, 1265), (1272, 1278, 1274, 1267), (1288, 1273, 1275, 1290), (1290, 1275, 1276, 1291), (1238, 1265, 1255, 1231), (1249, 1276, 1275, 1248), (1240, 1267, 1274, 1246), (1244, 1272, 1271, 1243), (1237, 1264, 1265, 1238), (1233, 1258, 1282, 1279), (1246, 1274, 1280, 1242), (1278, 1284, 1280, 1274), (1277, 1283, 1284, 1278), (1248, 1234, 1285, 1249), (1249, 1285, 1233, 1279), (1243, 1241, 1287, 1247, 1250), (1244, 1243, 1250, 1251), (1245, 1273, 1288, 1286), (1270, 1291, 1289, 1268), (1266, 1288, 1290, 1269), (1269, 1290, 1291, 1270), (1241, 1268, 1289, 1287), (1247, 1289, 1277, 1250), (1291, 1276, 1289), (1287, 1289, 1247), (1276, 1282, 1281, 1289), (1289, 1281, 1283, 1277)])
me_socket.polygons.foreach_set('use_smooth', [True] * 1137)
me_socket.polygons.foreach_set('material_index', [1, 1, 1, 1, 1, 1, 1, 1, 1, 1, 1, 1, 1, 1, 1, 1, 1, 1, 1, 1, 1, 1, 1, 1, 1, 1, 1, 1, 1, 1, 1, 1, 1, 1, 1, 1, 1, 1, 1, 1, 1, 1, 1, 1, 1, 1, 1, 1, 1, 1, 1, 1, 1, 1, 1, 1, 1, 1, 1, 1, 1, 1, 1, 1, 1, 1, 1, 1, 1, 1, 1, 1, 1, 1, 1, 1, 1, 1, 1, 1, 1, 1, 1, 1, 1, 1, 1, 1, 0, 0, 0, 0, 0, 0, 0, 0, 0, 0, 0, 0, 0, 0, 0, 0, 0, 0, 0, 0, 0, 0, 0, 0, 0, 0, 0, 0, 0, 0, 0, 0, 0, 0, 0, 0, 0, 0, 0, 0, 0, 0, 2, 2, 2, 2, 0, 0, 0, 0, 0, 0, 0, 0, 0, 0, 0, 0, 0, 0, 0, 0, 0, 0, 0, 0, 0, 0, 0, 0, 0, 0, 0, 0, 0, 0, 0, 0, 0, 0, 0, 0, 0, 0, 0, 0, 0, 0, 2, 2, 2, 2, 0, 0, 0, 0, 0, 0, 0, 0, 0, 0, 0, 0, 0, 0, 0, 0, 0, 0, 0, 0, 0, 0, 0, 0, 0, 0, 0, 0, 0, 0, 0, 0, 0, 0, 0, 0, 0, 2, 2, 2, 2, 0, 0, 0, 0, 0, 0, 0, 0, 0, 0, 0, 0, 0, 0, 0, 0, 0, 0, 0, 0, 0, 0, 0, 0, 0, 0, 0, 0, 0, 0, 0, 0, 0, 0, 0, 0, 0, 0, 0, 0, 0, 0, 0, 0, 0, 0, 0, 2, 2, 2, 2, 0, 0, 0, 0, 0, 0, 0, 0, 0, 0, 0, 0, 0, 0, 0, 0, 0, 0, 0, 1, 1, 1, 1, 1, 1, 1, 1, 1, 1, 1, 1, 1, 1, 1, 1, 1, 1, 1, 1, 1, 1, 1, 1, 1, 1, 1, 1, 1, 1, 1, 1, 1, 1, 1, 1, 1, 1, 1, 1, 1, 1, 1, 1, 1, 1, 1, 1, 1, 1, 1, 1, 1, 1, 1, 1, 1, 1, 1, 1, 1, 1, 1, 1, 1, 1, 1, 1, 1, 1, 1, 1, 1, 1, 1, 1, 1, 1, 1, 1, 1, 1, 1, 1, 1, 1, 1, 1, 0, 0, 0, 0, 0, 0, 0, 0, 0, 0, 0, 0, 0, 0, 0, 0, 0, 0, 0, 0, 0, 0, 0, 0, 0, 0, 0, 0, 0, 0, 0, 0, 0, 0, 0, 0, 0, 0, 0, 0, 0, 0, 2, 2, 2, 2, 0, 0, 0, 0, 0, 0, 0, 0, 0, 0, 0, 0, 0, 0, 0, 0, 0, 0, 0, 0, 0, 0, 0, 0, 0, 0, 0, 0, 0, 0, 0, 0, 0, 0, 0, 0, 0, 0, 0, 0, 0, 0, 2, 2, 2, 2, 0, 0, 0, 0, 0, 0, 0, 0, 0, 0, 0, 0, 0, 0, 0, 0, 0, 0, 0, 0, 0, 0, 0, 0, 0, 0, 0, 0, 0, 0, 0, 0, 0, 0, 0, 0, 0, 2, 2, 2, 2, 0, 0, 0, 0, 0, 0, 0, 0, 0, 0, 0, 0, 0, 0, 0, 0, 0, 0, 0, 0, 0, 0, 0, 0, 0, 0, 0, 0, 0, 0, 0, 0, 0, 0, 0, 0, 0, 0, 0, 0, 0, 0, 0, 0, 0, 0, 0, 2, 2, 2, 2, 0, 0, 0, 0, 0, 0, 0, 0, 0, 0, 1, 1, 1, 1, 1, 1, 1, 1, 1, 1, 1, 1, 1, 1, 1, 1, 1, 1, 1, 1, 1, 1, 1, 1, 1, 1, 1, 1, 1, 1, 1, 1, 1, 1, 1, 1, 1, 1, 1, 1, 1, 1, 1, 1, 1, 1, 1, 1, 1, 1, 1, 1, 1, 1, 1, 1, 1, 1, 1, 1, 1, 1, 1, 1, 1, 1, 1, 1, 1, 1, 1, 1, 1, 1, 1, 1, 1, 1, 1, 1, 1, 1, 1, 1, 1, 1, 1, 1, 0, 0, 0, 0, 0, 0, 0, 0, 0, 0, 0, 0, 0, 0, 0, 0, 0, 0, 0, 0, 0, 0, 0, 0, 0, 0, 0, 0, 0, 0, 0, 0, 0, 0, 0, 0, 0, 0, 0, 0, 0, 0, 2, 2, 2, 2, 0, 0, 0, 0, 0, 0, 0, 0, 0, 0, 0, 0, 0, 0, 0, 0, 0, 0, 0, 0, 0, 0, 0, 0, 0, 0, 0, 0, 0, 0, 0, 0, 0, 0, 0, 0, 0, 0, 0, 0, 0, 0, 2, 2, 2, 2, 0, 0, 0, 0, 0, 0, 0, 0, 0, 0, 0, 0, 0, 0, 0, 0, 0, 0, 0, 0, 0, 0, 0, 0, 0, 0, 0, 0, 0, 0, 0, 0, 0, 0, 0, 0, 0, 2, 2, 2, 2, 0, 0, 0, 0, 0, 0, 0, 0, 0, 0, 0, 0, 0, 0, 0, 0, 0, 0, 0, 0, 0, 0, 0, 0, 0, 0, 0, 0, 0, 0, 0, 0, 0, 0, 0, 0, 0, 0, 0, 0, 0, 0, 0, 0, 0, 0, 0, 2, 2, 2, 2, 0, 0, 0, 0, 0, 0, 0, 0, 0, 0, 1, 1, 1, 1, 1, 1, 1, 1, 1, 1, 1, 1, 1, 1, 1, 1, 1, 1, 1, 1, 1, 1, 1, 1, 1, 1, 1, 1, 1, 1, 1, 1, 1, 1, 1, 1, 1, 1, 1, 1, 1, 1, 1, 1, 1, 1, 1, 1, 1, 1, 1, 1, 1, 1, 1, 1, 1, 1, 1, 1, 1, 1, 1, 1, 1, 1, 1, 1, 1, 1, 1, 1, 1, 1, 1, 1, 1, 1, 1, 1, 1, 1, 1, 1, 1, 1, 1, 1, 0, 0, 0, 0, 0, 0, 0, 0, 0, 0, 0, 0, 0, 0, 0, 0, 0, 0, 0, 0, 0, 0, 0, 0, 0, 0, 0, 0, 0, 0, 0, 0, 0, 0, 0, 0, 0, 0, 0, 0, 0, 0, 2, 2, 2, 2, 0, 0, 0, 0, 0, 0, 0, 0, 0, 0, 0, 0, 0, 0, 0, 0, 0, 0, 0, 0, 0, 0, 0, 0, 0, 0, 0, 0, 0, 0, 0, 0, 0, 0, 0, 0, 0, 0, 0, 0, 0, 0, 2, 2, 2, 2, 0, 0, 0, 0, 0, 0, 0, 0, 0, 0, 0, 0, 0, 0, 0, 0, 0, 0, 0, 0, 0, 0, 0, 0, 0, 0, 0, 0, 0, 0, 0, 0, 0, 0, 0, 0, 0, 2, 2, 2, 2, 0, 0, 0, 0, 0, 0, 0, 0, 0, 0, 0, 0, 0, 0, 0, 0, 0, 0, 0, 0, 0, 0, 0, 0, 0, 0, 0, 0, 0, 0, 0, 0, 0, 0, 0, 0, 0, 0, 0, 0, 0, 0, 0, 0, 0, 0, 0, 2, 2, 2, 2, 0, 0, 0, 0, 0, 0, 0, 0, 0, 0])
me_socket.materials.append(mat_gloss_white_plastic)
me_socket.materials.append(mat_stainless_steel)
me_socket.materials.append(mat_black_plastic)
me_socket.use_remesh_preserve_volume = False
me_socket.use_remesh_preserve_attributes = False
me_socket.use_mirror_vertex_groups = False
me_socket.update()

# ---- objects
ob_outlet_4_gang = bpy.data.objects.new('Outlet 4-Gang', me_socket)

# ---- transforms, parenting, visibility, modifiers, constraints
ob_outlet_4_gang.location = (0.0, 0.0, 0.0)
ob_outlet_4_gang.lineart.crease_threshold = 0.0
_m = ob_outlet_4_gang.modifiers.new('EdgeSplit', 'EDGE_SPLIT')

# ---- collection membership
col_collection_1.objects.link(ob_outlet_4_gang)

# ---- scene / render settings (as saved in the file)
scene.frame_start = 1; scene.frame_end = 250; scene.frame_set(1)
scene.render.engine = 'CYCLES'
scene.render.resolution_x = 1080
scene.render.resolution_percentage = 50
scene.render.dither_intensity = 0.0
scene.render.film_transparent = True
scene.cycles.use_denoising = False
scene.cycles.samples = 200
scene.cycles.sampling_pattern = 'TABULATED_SOBOL'
scene.cycles.light_sampling_threshold = 0.0
scene.cycles.use_adaptive_sampling = False
scene.cycles.use_light_tree = False
scene.cycles.caustics_reflective = False
scene.cycles.caustics_refractive = False
scene.cycles.blur_glossy = 0.0
scene.cycles.max_bounces = 6
scene.cycles.transmission_bounces = 6
scene.cycles.transparent_max_bounces = 6
scene.cycles.pixel_filter_type = 'GAUSSIAN'
scene.cycles.sample_clamp_indirect = 0.0
scene.view_settings.view_transform = 'Standard'
bpy.context.view_layer.update()

# ---- added for rendering (the .blend has no active camera and no usable light): camera, sun
cam_auto = bpy.data.cameras.new('AutoCamera')
cam_auto.lens = 50.0
cam_auto.sensor_width = 36.0
cam_auto.clip_end = 1000.0
ob_auto_camera = bpy.data.objects.new('AutoCamera', cam_auto)
scene.collection.objects.link(ob_auto_camera)
ob_auto_camera.location = (0.324007, -0.266379, 0.233043)
ob_auto_camera.rotation_euler = (1.09748, -7.21219e-08, 0.694738)
scene.camera = ob_auto_camera
light_auto_sun = bpy.data.lights.new('AutoSun', 'SUN')
light_auto_sun.energy = 3.0
light_auto_sun.angle = 0.0523599
ob_auto_sun = bpy.data.objects.new('AutoSun', light_auto_sun)
scene.collection.objects.link(ob_auto_sun)
ob_auto_sun.rotation_euler = (0.872665, 0.174533, 0.523599)
bpy.context.view_layer.update()

